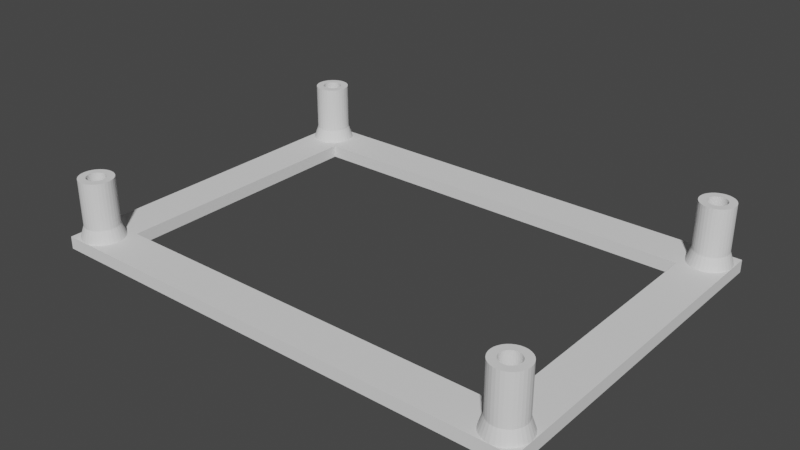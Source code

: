 # Source: BatteryBracketTest.blend  (saved by Blender 2.90.8; exported with 4.5.12 LTS)
import bpy
from mathutils import Matrix  # noqa: F401  (used for matrix-valued properties, if any)

bpy.ops.wm.read_factory_settings(use_empty=True)
scene = bpy.context.scene
scene.name = 'Scene'

# ---- collections
col_collection = bpy.data.collections.new('Collection'); scene.collection.children.link(col_collection)

# ---- world
world_world = bpy.data.worlds.new('World'); scene.world = world_world
world_world.use_nodes = True; world_world.node_tree.nodes.clear()
_N = world_world.node_tree.nodes; _L = world_world.node_tree.links
n0 = _N.new('ShaderNodeOutputWorld'); n0.name = 'World Output'; n0.location = (300, 300)
n1 = _N.new('ShaderNodeBackground'); n1.name = 'Background'; n1.location = (10, 300)
n1.inputs[0].default_value = (0.05088, 0.05088, 0.05088, 1.0)
_L.new(n1.outputs[0], n0.inputs[0])
n0.is_active_output = True
world_world.color = (0.05088, 0.05088, 0.05088)
world_world.use_sun_shadow = False
world_world.sun_shadow_jitter_overblur = 0.0

# ---- meshes
me_circle = bpy.data.meshes.new('Circle')
me_circle.from_pydata([(0.0, 0.15, 0.0), (-0.02926, 0.1471, 0.0), (-0.0574, 0.1386, 0.0), (-0.08334, 0.1247, 0.0), (-0.1061, 0.1061, 0.0), (-0.1247, 0.08334, 0.0), (-0.1386, 0.0574, 0.0), (-0.1471, 0.02926, 0.0), (-0.15, 1.132e-08, 0.0), (-0.1471, -0.02926, 0.0), (-0.1386, -0.0574, 0.0), (-0.1247, -0.08334, 0.0), (-0.1061, -0.1061, 0.0), (-0.08334, -0.1247, 0.0), (-0.0574, -0.1386, 0.0), (-0.02926, -0.1471, 0.0), (4.888e-08, -0.15, 0.0), (0.02926, -0.1471, 0.0), (0.0574, -0.1386, 0.0), (0.08334, -0.1247, 0.0), (0.1061, -0.1061, 0.0), (0.1247, -0.08334, 0.0), (0.1386, -0.0574, 0.0), (0.1471, -0.02926, 0.0), (0.15, 1.448e-07, 0.0), (0.1471, 0.02926, 0.0), (0.1386, 0.0574, 0.0), (0.1247, 0.08334, 0.0), (0.1061, 0.1061, 0.0), (0.08334, 0.1247, 0.0), (0.0574, 0.1386, 0.0), (0.02926, 0.1471, 0.0), (1.585e-08, 0.3375, 0.0), (-0.06584, 0.331, 0.0), (-0.1292, 0.3118, 0.0), (-0.1875, 0.2806, 0.0), (-0.2386, 0.2386, 0.0), (-0.2806, 0.1875, 0.0), (-0.3118, 0.1292, 0.0), (-0.331, 0.06584, 0.0), (-0.3375, -3.261e-08, 0.0), (-0.331, -0.06584, 0.0), (-0.3118, -0.1292, 0.0), (-0.2806, -0.1875, 0.0), (-0.2386, -0.2386, 0.0), (-0.1875, -0.2806, 0.0), (-0.1292, -0.3118, 0.0), (-0.06584, -0.331, 0.0), (1.258e-07, -0.3375, 0.0), (0.06584, -0.331, 0.0), (0.1292, -0.3118, 0.0), (0.1875, -0.2806, 0.0), (0.2386, -0.2386, 0.0), (0.2806, -0.1875, 0.0), (0.3118, -0.1292, 0.0), (0.331, -0.06584, 0.0), (0.3375, 2.678e-07, 0.0), (0.331, 0.06584, 0.0), (0.3118, 0.1292, 0.0), (0.2806, 0.1875, 0.0), (0.2386, 0.2386, 0.0), (0.1875, 0.2806, 0.0), (0.1292, 0.3118, 0.0), (0.06584, 0.331, 0.0), (-0.02926, 0.1471, 0.2), (0.0, 0.15, 0.2), (-0.0574, 0.1386, 0.2), (-0.08334, 0.1247, 0.2), (-0.1061, 0.1061, 0.2), (-0.1247, 0.08334, 0.2), (-0.1386, 0.0574, 0.2), (-0.1471, 0.02926, 0.2), (-0.15, 1.132e-08, 0.2), (-0.1471, -0.02926, 0.2), (-0.1386, -0.0574, 0.2), (-0.1247, -0.08334, 0.2), (-0.1061, -0.1061, 0.2), (-0.08334, -0.1247, 0.2), (-0.0574, -0.1386, 0.2), (-0.02926, -0.1471, 0.2), (4.888e-08, -0.15, 0.2), (0.02926, -0.1471, 0.2), (0.0574, -0.1386, 0.2), (0.08334, -0.1247, 0.2), (0.1061, -0.1061, 0.2), (0.1247, -0.08334, 0.2), (0.1386, -0.0574, 0.2), (0.1471, -0.02926, 0.2), (0.15, 1.448e-07, 0.2), (0.1471, 0.02926, 0.2), (0.1386, 0.0574, 0.2), (0.1247, 0.08334, 0.2), (0.1061, 0.1061, 0.2), (0.08334, 0.1247, 0.2), (0.0574, 0.1386, 0.2), (0.02926, 0.1471, 0.2), (-0.05267, 0.2648, 0.2), (9.767e-09, 0.27, 0.2), (-0.1033, 0.2494, 0.2), (-0.15, 0.2245, 0.2), (-0.1909, 0.1909, 0.2), (-0.2245, 0.15, 0.2), (-0.2494, 0.1033, 0.2), (-0.2648, 0.05267, 0.2), (-0.27, -1.594e-08, 0.2), (-0.2648, -0.05267, 0.2), (-0.2494, -0.1033, 0.2), (-0.2245, -0.15, 0.2), (-0.1909, -0.1909, 0.2), (-0.15, -0.2245, 0.2), (-0.1033, -0.2494, 0.2), (-0.05267, -0.2648, 0.2), (9.774e-08, -0.27, 0.2), (0.05267, -0.2648, 0.2), (0.1033, -0.2494, 0.2), (0.15, -0.2245, 0.2), (0.1909, -0.1909, 0.2), (0.2245, -0.15, 0.2), (0.2494, -0.1033, 0.2), (0.2648, -0.05267, 0.2), (0.27, 2.244e-07, 0.2), (0.2648, 0.05267, 0.2), (0.2494, 0.1033, 0.2), (0.2245, 0.15, 0.2), (0.1909, 0.1909, 0.2), (0.15, 0.2245, 0.2), (0.1033, 0.2494, 0.2), (0.05267, 0.2648, 0.2), (-0.02926, 0.1471, 0.95), (0.0, 0.15, 0.95), (-0.0574, 0.1386, 0.95), (-0.08334, 0.1247, 0.95), (-0.1061, 0.1061, 0.95), (-0.1247, 0.08334, 0.95), (-0.1386, 0.0574, 0.95), (-0.1471, 0.02926, 0.95), (-0.15, 1.132e-08, 0.95), (-0.1471, -0.02926, 0.95), (-0.1386, -0.0574, 0.95), (-0.1247, -0.08334, 0.95), (-0.1061, -0.1061, 0.95), (-0.08334, -0.1247, 0.95), (-0.0574, -0.1386, 0.95), (-0.02926, -0.1471, 0.95), (4.888e-08, -0.15, 0.95), (0.02926, -0.1471, 0.95), (0.0574, -0.1386, 0.95), (0.08334, -0.1247, 0.95), (0.1061, -0.1061, 0.95), (0.1247, -0.08334, 0.95), (0.1386, -0.0574, 0.95), (0.1471, -0.02926, 0.95), (0.15, 1.448e-07, 0.95), (0.1471, 0.02926, 0.95), (0.1386, 0.0574, 0.95), (0.1247, 0.08334, 0.95), (0.1061, 0.1061, 0.95), (0.08334, 0.1247, 0.95), (0.0574, 0.1386, 0.95), (0.02926, 0.1471, 0.95), (-0.05267, 0.2648, 0.95), (9.767e-09, 0.27, 0.95), (-0.1033, 0.2494, 0.95), (-0.15, 0.2245, 0.95), (-0.1909, 0.1909, 0.95), (-0.2245, 0.15, 0.95), (-0.2494, 0.1033, 0.95), (-0.2648, 0.05267, 0.95), (-0.27, -1.594e-08, 0.95), (-0.2648, -0.05267, 0.95), (-0.2494, -0.1033, 0.95), (-0.2245, -0.15, 0.95), (-0.1909, -0.1909, 0.95), (-0.15, -0.2245, 0.95), (-0.1033, -0.2494, 0.95), (-0.05267, -0.2648, 0.95), (9.774e-08, -0.27, 0.95), (0.05267, -0.2648, 0.95), (0.1033, -0.2494, 0.95), (0.15, -0.2245, 0.95), (0.1909, -0.1909, 0.95), (0.2245, -0.15, 0.95), (0.2494, -0.1033, 0.95), (0.2648, -0.05267, 0.95), (0.27, 2.244e-07, 0.95), (0.2648, 0.05267, 0.95), (0.2494, 0.1033, 0.95), (0.2245, 0.15, 0.95), (0.1909, 0.1909, 0.95), (0.15, 0.2245, 0.95), (0.1033, 0.2494, 0.95), (0.05267, 0.2648, 0.95), (7.25, 0.15, 0.0), (7.221, 0.1471, 0.0), (7.193, 0.1386, 0.0), (7.167, 0.1247, 0.0), (7.144, 0.1061, 0.0), (7.125, 0.08334, 0.0), (7.111, 0.0574, 0.0), (7.103, 0.02926, 0.0), (7.1, 1.132e-08, 0.0), (7.103, -0.02926, 0.0), (7.111, -0.0574, 0.0), (7.125, -0.08334, 0.0), (7.144, -0.1061, 0.0), (7.167, -0.1247, 0.0), (7.193, -0.1386, 0.0), (7.221, -0.1471, 0.0), (7.25, -0.15, 0.0), (7.279, -0.1471, 0.0), (7.307, -0.1386, 0.0), (7.333, -0.1247, 0.0), (7.356, -0.1061, 0.0), (7.375, -0.08334, 0.0), (7.389, -0.0574, 0.0), (7.397, -0.02926, 0.0), (7.4, 1.448e-07, 0.0), (7.397, 0.02926, 0.0), (7.389, 0.0574, 0.0), (7.375, 0.08334, 0.0), (7.356, 0.1061, 0.0), (7.333, 0.1247, 0.0), (7.307, 0.1386, 0.0), (7.279, 0.1471, 0.0), (7.25, 0.3375, 0.0), (7.184, 0.331, 0.0), (7.121, 0.3118, 0.0), (7.062, 0.2806, 0.0), (7.011, 0.2386, 0.0), (6.969, 0.1875, 0.0), (6.938, 0.1292, 0.0), (6.919, 0.06584, 0.0), (6.912, -3.261e-08, 0.0), (6.919, -0.06584, 0.0), (6.938, -0.1292, 0.0), (6.969, -0.1875, 0.0), (7.011, -0.2386, 0.0), (7.062, -0.2806, 0.0), (7.121, -0.3118, 0.0), (7.184, -0.331, 0.0), (7.25, -0.3375, 0.0), (7.316, -0.331, 0.0), (7.379, -0.3118, 0.0), (7.438, -0.2806, 0.0), (7.489, -0.2386, 0.0), (7.531, -0.1875, 0.0), (7.562, -0.1292, 0.0), (7.581, -0.06584, 0.0), (7.588, 2.678e-07, 0.0), (7.581, 0.06584, 0.0), (7.562, 0.1292, 0.0), (7.531, 0.1875, 0.0), (7.489, 0.2386, 0.0), (7.438, 0.2806, 0.0), (7.379, 0.3118, 0.0), (7.316, 0.331, 0.0), (7.221, 0.1471, 0.2), (7.25, 0.15, 0.2), (7.193, 0.1386, 0.2), (7.167, 0.1247, 0.2), (7.144, 0.1061, 0.2), (7.125, 0.08334, 0.2), (7.111, 0.0574, 0.2), (7.103, 0.02926, 0.2), (7.1, 1.132e-08, 0.2), (7.103, -0.02926, 0.2), (7.111, -0.0574, 0.2), (7.125, -0.08334, 0.2), (7.144, -0.1061, 0.2), (7.167, -0.1247, 0.2), (7.193, -0.1386, 0.2), (7.221, -0.1471, 0.2), (7.25, -0.15, 0.2), (7.279, -0.1471, 0.2), (7.307, -0.1386, 0.2), (7.333, -0.1247, 0.2), (7.356, -0.1061, 0.2), (7.375, -0.08334, 0.2), (7.389, -0.0574, 0.2), (7.397, -0.02926, 0.2), (7.4, 1.448e-07, 0.2), (7.397, 0.02926, 0.2), (7.389, 0.0574, 0.2), (7.375, 0.08334, 0.2), (7.356, 0.1061, 0.2), (7.333, 0.1247, 0.2), (7.307, 0.1386, 0.2), (7.279, 0.1471, 0.2), (7.197, 0.2648, 0.2), (7.25, 0.27, 0.2), (7.147, 0.2494, 0.2), (7.1, 0.2245, 0.2), (7.059, 0.1909, 0.2), (7.026, 0.15, 0.2), (7.001, 0.1033, 0.2), (6.985, 0.05267, 0.2), (6.98, -1.594e-08, 0.2), (6.985, -0.05267, 0.2), (7.001, -0.1033, 0.2), (7.026, -0.15, 0.2), (7.059, -0.1909, 0.2), (7.1, -0.2245, 0.2), (7.147, -0.2494, 0.2), (7.197, -0.2648, 0.2), (7.25, -0.27, 0.2), (7.303, -0.2648, 0.2), (7.353, -0.2494, 0.2), (7.4, -0.2245, 0.2), (7.441, -0.1909, 0.2), (7.474, -0.15, 0.2), (7.499, -0.1033, 0.2), (7.515, -0.05267, 0.2), (7.52, 2.244e-07, 0.2), (7.515, 0.05267, 0.2), (7.499, 0.1033, 0.2), (7.474, 0.15, 0.2), (7.441, 0.1909, 0.2), (7.4, 0.2245, 0.2), (7.353, 0.2494, 0.2), (7.303, 0.2648, 0.2), (7.221, 0.1471, 0.95), (7.25, 0.15, 0.95), (7.193, 0.1386, 0.95), (7.167, 0.1247, 0.95), (7.144, 0.1061, 0.95), (7.125, 0.08334, 0.95), (7.111, 0.0574, 0.95), (7.103, 0.02926, 0.95), (7.1, 1.132e-08, 0.95), (7.103, -0.02926, 0.95), (7.111, -0.0574, 0.95), (7.125, -0.08334, 0.95), (7.144, -0.1061, 0.95), (7.167, -0.1247, 0.95), (7.193, -0.1386, 0.95), (7.221, -0.1471, 0.95), (7.25, -0.15, 0.95), (7.279, -0.1471, 0.95), (7.307, -0.1386, 0.95), (7.333, -0.1247, 0.95), (7.356, -0.1061, 0.95), (7.375, -0.08334, 0.95), (7.389, -0.0574, 0.95), (7.397, -0.02926, 0.95), (7.4, 1.448e-07, 0.95), (7.397, 0.02926, 0.95), (7.389, 0.0574, 0.95), (7.375, 0.08334, 0.95), (7.356, 0.1061, 0.95), (7.333, 0.1247, 0.95), (7.307, 0.1386, 0.95), (7.279, 0.1471, 0.95), (7.197, 0.2648, 0.95), (7.25, 0.27, 0.95), (7.147, 0.2494, 0.95), (7.1, 0.2245, 0.95), (7.059, 0.1909, 0.95), (7.026, 0.15, 0.95), (7.001, 0.1033, 0.95), (6.985, 0.05267, 0.95), (6.98, -1.594e-08, 0.95), (6.985, -0.05267, 0.95), (7.001, -0.1033, 0.95), (7.026, -0.15, 0.95), (7.059, -0.1909, 0.95), (7.1, -0.2245, 0.95), (7.147, -0.2494, 0.95), (7.197, -0.2648, 0.95), (7.25, -0.27, 0.95), (7.303, -0.2648, 0.95), (7.353, -0.2494, 0.95), (7.4, -0.2245, 0.95), (7.441, -0.1909, 0.95), (7.474, -0.15, 0.95), (7.499, -0.1033, 0.95), (7.515, -0.05267, 0.95), (7.52, 2.244e-07, 0.95), (7.515, 0.05267, 0.95), (7.499, 0.1033, 0.95), (7.474, 0.15, 0.95), (7.441, 0.1909, 0.95), (7.4, 0.2245, 0.95), (7.353, 0.2494, 0.95), (7.303, 0.2648, 0.95), (0.0, -4.85, 0.0), (-0.02926, -4.853, 0.0), (-0.0574, -4.861, 0.0), (-0.08334, -4.875, 0.0), (-0.1061, -4.894, 0.0), (-0.1247, -4.917, 0.0), (-0.1386, -4.943, 0.0), (-0.1471, -4.971, 0.0), (-0.15, -5.0, 0.0), (-0.1471, -5.029, 0.0), (-0.1386, -5.057, 0.0), (-0.1247, -5.083, 0.0), (-0.1061, -5.106, 0.0), (-0.08334, -5.125, 0.0), (-0.0574, -5.139, 0.0), (-0.02926, -5.147, 0.0), (4.888e-08, -5.15, 0.0), (0.02926, -5.147, 0.0), (0.0574, -5.139, 0.0), (0.08334, -5.125, 0.0), (0.1061, -5.106, 0.0), (0.1247, -5.083, 0.0), (0.1386, -5.057, 0.0), (0.1471, -5.029, 0.0), (0.15, -5.0, 0.0), (0.1471, -4.971, 0.0), (0.1386, -4.943, 0.0), (0.1247, -4.917, 0.0), (0.1061, -4.894, 0.0), (0.08334, -4.875, 0.0), (0.0574, -4.861, 0.0), (0.02926, -4.853, 0.0), (1.585e-08, -4.662, 0.0), (-0.06584, -4.669, 0.0), (-0.1292, -4.688, 0.0), (-0.1875, -4.719, 0.0), (-0.2386, -4.761, 0.0), (-0.2806, -4.812, 0.0), (-0.3118, -4.871, 0.0), (-0.331, -4.934, 0.0), (-0.3375, -5.0, 0.0), (-0.331, -5.066, 0.0), (-0.3118, -5.129, 0.0), (-0.2806, -5.188, 0.0), (-0.2386, -5.239, 0.0), (-0.1875, -5.281, 0.0), (-0.1292, -5.312, 0.0), (-0.06584, -5.331, 0.0), (1.258e-07, -5.338, 0.0), (0.06584, -5.331, 0.0), (0.1292, -5.312, 0.0), (0.1875, -5.281, 0.0), (0.2386, -5.239, 0.0), (0.2806, -5.188, 0.0), (0.3118, -5.129, 0.0), (0.331, -5.066, 0.0), (0.3375, -5.0, 0.0), (0.331, -4.934, 0.0), (0.3118, -4.871, 0.0), (0.2806, -4.812, 0.0), (0.2386, -4.761, 0.0), (0.1875, -4.719, 0.0), (0.1292, -4.688, 0.0), (0.06584, -4.669, 0.0), (-0.02926, -4.853, 0.2), (0.0, -4.85, 0.2), (-0.0574, -4.861, 0.2), (-0.08334, -4.875, 0.2), (-0.1061, -4.894, 0.2), (-0.1247, -4.917, 0.2), (-0.1386, -4.943, 0.2), (-0.1471, -4.971, 0.2), (-0.15, -5.0, 0.2), (-0.1471, -5.029, 0.2), (-0.1386, -5.057, 0.2), (-0.1247, -5.083, 0.2), (-0.1061, -5.106, 0.2), (-0.08334, -5.125, 0.2), (-0.0574, -5.139, 0.2), (-0.02926, -5.147, 0.2), (4.888e-08, -5.15, 0.2), (0.02926, -5.147, 0.2), (0.0574, -5.139, 0.2), (0.08334, -5.125, 0.2), (0.1061, -5.106, 0.2), (0.1247, -5.083, 0.2), (0.1386, -5.057, 0.2), (0.1471, -5.029, 0.2), (0.15, -5.0, 0.2), (0.1471, -4.971, 0.2), (0.1386, -4.943, 0.2), (0.1247, -4.917, 0.2), (0.1061, -4.894, 0.2), (0.08334, -4.875, 0.2), (0.0574, -4.861, 0.2), (0.02926, -4.853, 0.2), (-0.05267, -4.735, 0.2), (9.767e-09, -4.73, 0.2), (-0.1033, -4.751, 0.2), (-0.15, -4.776, 0.2), (-0.1909, -4.809, 0.2), (-0.2245, -4.85, 0.2), (-0.2494, -4.897, 0.2), (-0.2648, -4.947, 0.2), (-0.27, -5.0, 0.2), (-0.2648, -5.053, 0.2), (-0.2494, -5.103, 0.2), (-0.2245, -5.15, 0.2), (-0.1909, -5.191, 0.2), (-0.15, -5.224, 0.2), (-0.1033, -5.249, 0.2), (-0.05267, -5.265, 0.2), (9.774e-08, -5.27, 0.2), (0.05267, -5.265, 0.2), (0.1033, -5.249, 0.2), (0.15, -5.224, 0.2), (0.1909, -5.191, 0.2), (0.2245, -5.15, 0.2), (0.2494, -5.103, 0.2), (0.2648, -5.053, 0.2), (0.27, -5.0, 0.2), (0.2648, -4.947, 0.2), (0.2494, -4.897, 0.2), (0.2245, -4.85, 0.2), (0.1909, -4.809, 0.2), (0.15, -4.776, 0.2), (0.1033, -4.751, 0.2), (0.05267, -4.735, 0.2), (-0.02926, -4.853, 0.95), (0.0, -4.85, 0.95), (-0.0574, -4.861, 0.95), (-0.08334, -4.875, 0.95), (-0.1061, -4.894, 0.95), (-0.1247, -4.917, 0.95), (-0.1386, -4.943, 0.95), (-0.1471, -4.971, 0.95), (-0.15, -5.0, 0.95), (-0.1471, -5.029, 0.95), (-0.1386, -5.057, 0.95), (-0.1247, -5.083, 0.95), (-0.1061, -5.106, 0.95), (-0.08334, -5.125, 0.95), (-0.0574, -5.139, 0.95), (-0.02926, -5.147, 0.95), (4.888e-08, -5.15, 0.95), (0.02926, -5.147, 0.95), (0.0574, -5.139, 0.95), (0.08334, -5.125, 0.95), (0.1061, -5.106, 0.95), (0.1247, -5.083, 0.95), (0.1386, -5.057, 0.95), (0.1471, -5.029, 0.95), (0.15, -5.0, 0.95), (0.1471, -4.971, 0.95), (0.1386, -4.943, 0.95), (0.1247, -4.917, 0.95), (0.1061, -4.894, 0.95), (0.08334, -4.875, 0.95), (0.0574, -4.861, 0.95), (0.02926, -4.853, 0.95), (-0.05267, -4.735, 0.95), (9.767e-09, -4.73, 0.95), (-0.1033, -4.751, 0.95), (-0.15, -4.776, 0.95), (-0.1909, -4.809, 0.95), (-0.2245, -4.85, 0.95), (-0.2494, -4.897, 0.95), (-0.2648, -4.947, 0.95), (-0.27, -5.0, 0.95), (-0.2648, -5.053, 0.95), (-0.2494, -5.103, 0.95), (-0.2245, -5.15, 0.95), (-0.1909, -5.191, 0.95), (-0.15, -5.224, 0.95), (-0.1033, -5.249, 0.95), (-0.05267, -5.265, 0.95), (9.774e-08, -5.27, 0.95), (0.05267, -5.265, 0.95), (0.1033, -5.249, 0.95), (0.15, -5.224, 0.95), (0.1909, -5.191, 0.95), (0.2245, -5.15, 0.95), (0.2494, -5.103, 0.95), (0.2648, -5.053, 0.95), (0.27, -5.0, 0.95), (0.2648, -4.947, 0.95), (0.2494, -4.897, 0.95), (0.2245, -4.85, 0.95), (0.1909, -4.809, 0.95), (0.15, -4.776, 0.95), (0.1033, -4.751, 0.95), (0.05267, -4.735, 0.95), (7.25, -4.85, 0.0), (7.221, -4.853, 0.0), (7.193, -4.861, 0.0), (7.167, -4.875, 0.0), (7.144, -4.894, 0.0), (7.125, -4.917, 0.0), (7.111, -4.943, 0.0), (7.103, -4.971, 0.0), (7.1, -5.0, 0.0), (7.103, -5.029, 0.0), (7.111, -5.057, 0.0), (7.125, -5.083, 0.0), (7.144, -5.106, 0.0), (7.167, -5.125, 0.0), (7.193, -5.139, 0.0), (7.221, -5.147, 0.0), (7.25, -5.15, 0.0), (7.279, -5.147, 0.0), (7.307, -5.139, 0.0), (7.333, -5.125, 0.0), (7.356, -5.106, 0.0), (7.375, -5.083, 0.0), (7.389, -5.057, 0.0), (7.397, -5.029, 0.0), (7.4, -5.0, 0.0), (7.397, -4.971, 0.0), (7.389, -4.943, 0.0), (7.375, -4.917, 0.0), (7.356, -4.894, 0.0), (7.333, -4.875, 0.0), (7.307, -4.861, 0.0), (7.279, -4.853, 0.0), (7.25, -4.662, 0.0), (7.184, -4.669, 0.0), (7.121, -4.688, 0.0), (7.062, -4.719, 0.0), (7.011, -4.761, 0.0), (6.969, -4.812, 0.0), (6.938, -4.871, 0.0), (6.919, -4.934, 0.0), (6.912, -5.0, 0.0), (6.919, -5.066, 0.0), (6.938, -5.129, 0.0), (6.969, -5.188, 0.0), (7.011, -5.239, 0.0), (7.062, -5.281, 0.0), (7.121, -5.312, 0.0), (7.184, -5.331, 0.0), (7.25, -5.338, 0.0), (7.316, -5.331, 0.0), (7.379, -5.312, 0.0), (7.438, -5.281, 0.0), (7.489, -5.239, 0.0), (7.531, -5.188, 0.0), (7.562, -5.129, 0.0), (7.581, -5.066, 0.0), (7.588, -5.0, 0.0), (7.581, -4.934, 0.0), (7.562, -4.871, 0.0), (7.531, -4.812, 0.0), (7.489, -4.761, 0.0), (7.438, -4.719, 0.0), (7.379, -4.688, 0.0), (7.316, -4.669, 0.0), (7.221, -4.853, 0.2), (7.25, -4.85, 0.2), (7.193, -4.861, 0.2), (7.167, -4.875, 0.2), (7.144, -4.894, 0.2), (7.125, -4.917, 0.2), (7.111, -4.943, 0.2), (7.103, -4.971, 0.2), (7.1, -5.0, 0.2), (7.103, -5.029, 0.2), (7.111, -5.057, 0.2), (7.125, -5.083, 0.2), (7.144, -5.106, 0.2), (7.167, -5.125, 0.2), (7.193, -5.139, 0.2), (7.221, -5.147, 0.2), (7.25, -5.15, 0.2), (7.279, -5.147, 0.2), (7.307, -5.139, 0.2), (7.333, -5.125, 0.2), (7.356, -5.106, 0.2), (7.375, -5.083, 0.2), (7.389, -5.057, 0.2), (7.397, -5.029, 0.2), (7.4, -5.0, 0.2), (7.397, -4.971, 0.2), (7.389, -4.943, 0.2), (7.375, -4.917, 0.2), (7.356, -4.894, 0.2), (7.333, -4.875, 0.2), (7.307, -4.861, 0.2), (7.279, -4.853, 0.2), (7.197, -4.735, 0.2), (7.25, -4.73, 0.2), (7.147, -4.751, 0.2), (7.1, -4.776, 0.2), (7.059, -4.809, 0.2), (7.026, -4.85, 0.2), (7.001, -4.897, 0.2), (6.985, -4.947, 0.2), (6.98, -5.0, 0.2), (6.985, -5.053, 0.2), (7.001, -5.103, 0.2), (7.026, -5.15, 0.2), (7.059, -5.191, 0.2), (7.1, -5.224, 0.2), (7.147, -5.249, 0.2), (7.197, -5.265, 0.2), (7.25, -5.27, 0.2), (7.303, -5.265, 0.2), (7.353, -5.249, 0.2), (7.4, -5.224, 0.2), (7.441, -5.191, 0.2), (7.474, -5.15, 0.2), (7.499, -5.103, 0.2), (7.515, -5.053, 0.2), (7.52, -5.0, 0.2), (7.515, -4.947, 0.2), (7.499, -4.897, 0.2), (7.474, -4.85, 0.2), (7.441, -4.809, 0.2), (7.4, -4.776, 0.2), (7.353, -4.751, 0.2), (7.303, -4.735, 0.2), (7.221, -4.853, 0.95), (7.25, -4.85, 0.95), (7.193, -4.861, 0.95), (7.167, -4.875, 0.95), (7.144, -4.894, 0.95), (7.125, -4.917, 0.95), (7.111, -4.943, 0.95), (7.103, -4.971, 0.95), (7.1, -5.0, 0.95), (7.103, -5.029, 0.95), (7.111, -5.057, 0.95), (7.125, -5.083, 0.95), (7.144, -5.106, 0.95), (7.167, -5.125, 0.95), (7.193, -5.139, 0.95), (7.221, -5.147, 0.95), (7.25, -5.15, 0.95), (7.279, -5.147, 0.95), (7.307, -5.139, 0.95), (7.333, -5.125, 0.95), (7.356, -5.106, 0.95), (7.375, -5.083, 0.95), (7.389, -5.057, 0.95), (7.397, -5.029, 0.95), (7.4, -5.0, 0.95), (7.397, -4.971, 0.95), (7.389, -4.943, 0.95), (7.375, -4.917, 0.95), (7.356, -4.894, 0.95), (7.333, -4.875, 0.95), (7.307, -4.861, 0.95), (7.279, -4.853, 0.95), (7.197, -4.735, 0.95), (7.25, -4.73, 0.95), (7.147, -4.751, 0.95), (7.1, -4.776, 0.95), (7.059, -4.809, 0.95), (7.026, -4.85, 0.95), (7.001, -4.897, 0.95), (6.985, -4.947, 0.95), (6.98, -5.0, 0.95), (6.985, -5.053, 0.95), (7.001, -5.103, 0.95), (7.026, -5.15, 0.95), (7.059, -5.191, 0.95), (7.1, -5.224, 0.95), (7.147, -5.249, 0.95), (7.197, -5.265, 0.95), (7.25, -5.27, 0.95), (7.303, -5.265, 0.95), (7.353, -5.249, 0.95), (7.4, -5.224, 0.95), (7.441, -5.191, 0.95), (7.474, -5.15, 0.95), (7.499, -5.103, 0.95), (7.515, -5.053, 0.95), (7.52, -5.0, 0.95), (7.515, -4.947, 0.95), (7.499, -4.897, 0.95), (7.474, -4.85, 0.95), (7.441, -4.809, 0.95), (7.4, -4.776, 0.95), (7.353, -4.751, 0.95), (7.303, -4.735, 0.95), (-0.3375, -0.3375, 0.0), (0.3375, -0.3375, 0.0), (-0.3375, 0.3375, 0.0), (0.3375, 0.3375, 0.0), (6.912, -0.3375, 0.0), (6.912, 0.3375, 0.0), (7.588, -0.3375, 0.0), (7.588, 0.3375, 0.0), (-0.3375, -4.662, 0.0), (0.3375, -4.662, 0.0), (6.912, -4.662, 0.0), (7.588, -4.662, 0.0), (-0.3375, -5.338, 0.0), (0.3375, -5.338, 0.0), (6.912, -5.338, 0.0), (7.588, -5.338, 0.0), (-0.3375, -0.3375, -0.2), (0.3375, -0.3375, -0.2), (-0.3375, 0.3375, -0.2), (0.3375, 0.3375, -0.2), (6.912, -0.3375, -0.2), (6.912, 0.3375, -0.2), (7.588, -0.3375, -0.2), (7.588, 0.3375, -0.2), (-0.3375, -4.662, -0.2), (0.3375, -4.662, -0.2), (6.912, -4.662, -0.2), (7.588, -4.662, -0.2), (-0.3375, -5.338, -0.2), (0.3375, -5.338, -0.2), (6.912, -5.338, -0.2), (7.588, -5.338, -0.2)], [], [(25, 57, 58, 26), (12, 44, 45, 13), (26, 58, 59, 27), (13, 45, 46, 14), (0, 32, 33, 1), (27, 59, 60, 28), (14, 46, 47, 15), (1, 33, 34, 2), (28, 60, 61, 29), (15, 47, 48, 16), (2, 34, 35, 3), (29, 61, 62, 30), (16, 48, 49, 17), (3, 35, 36, 4), (30, 62, 63, 31), (17, 49, 50, 18), (4, 36, 37, 5), (31, 63, 32, 0), (18, 50, 51, 19), (5, 37, 38, 6), (19, 51, 52, 20), (6, 38, 39, 7), (20, 52, 53, 21), (7, 39, 40, 8), (21, 53, 54, 22), (8, 40, 41, 9), (22, 54, 55, 23), (9, 41, 42, 10), (23, 55, 56, 24), (10, 42, 43, 11), (24, 56, 57, 25), (11, 43, 44, 12), (119, 118, 182, 183), (64, 66, 130, 128), (91, 92, 156, 155), (118, 117, 181, 182), (65, 64, 128, 129), (90, 91, 155, 154), (117, 116, 180, 181), (89, 90, 154, 153), (116, 115, 179, 180), (88, 89, 153, 152), (115, 114, 178, 179), (87, 88, 152, 151), (114, 113, 177, 178), (86, 87, 151, 150), (113, 112, 176, 177), (85, 86, 150, 149), (112, 111, 175, 176), (84, 85, 149, 148), (111, 110, 174, 175), (83, 84, 148, 147), (110, 109, 173, 174), (82, 83, 147, 146), (109, 108, 172, 173), (81, 82, 146, 145), (108, 107, 171, 172), (80, 81, 145, 144), (107, 106, 170, 171), (79, 80, 144, 143), (106, 105, 169, 170), (78, 79, 143, 142), (105, 104, 168, 169), (77, 78, 142, 141), (58, 57, 121, 122), (31, 0, 65, 95), (5, 6, 70, 69), (59, 58, 122, 123), (33, 32, 97, 96), (6, 7, 71, 70), (60, 59, 123, 124), (34, 33, 96, 98), (7, 8, 72, 71), (61, 60, 124, 125), (35, 34, 98, 99), (8, 9, 73, 72), (62, 61, 125, 126), (36, 35, 99, 100), (9, 10, 74, 73), (63, 62, 126, 127), (37, 36, 100, 101), (10, 11, 75, 74), (32, 63, 127, 97), (38, 37, 101, 102), (11, 12, 76, 75), (39, 38, 102, 103), (12, 13, 77, 76), (40, 39, 103, 104), (13, 14, 78, 77), (41, 40, 104, 105), (14, 15, 79, 78), (42, 41, 105, 106), (15, 16, 80, 79), (43, 42, 106, 107), (16, 17, 81, 80), (44, 43, 107, 108), (17, 18, 82, 81), (45, 44, 108, 109), (18, 19, 83, 82), (46, 45, 109, 110), (19, 20, 84, 83), (47, 46, 110, 111), (20, 21, 85, 84), (48, 47, 111, 112), (21, 22, 86, 85), (49, 48, 112, 113), (22, 23, 87, 86), (50, 49, 113, 114), (23, 24, 88, 87), (51, 50, 114, 115), (24, 25, 89, 88), (52, 51, 115, 116), (25, 26, 90, 89), (53, 52, 116, 117), (26, 27, 91, 90), (0, 1, 64, 65), (54, 53, 117, 118), (27, 28, 92, 91), (1, 2, 66, 64), (55, 54, 118, 119), (28, 29, 93, 92), (2, 3, 67, 66), (56, 55, 119, 120), (29, 30, 94, 93), (3, 4, 68, 67), (57, 56, 120, 121), (30, 31, 95, 94), (4, 5, 69, 68), (153, 154, 186, 185), (140, 141, 173, 172), (154, 155, 187, 186), (141, 142, 174, 173), (129, 128, 160, 161), (155, 156, 188, 187), (142, 143, 175, 174), (128, 130, 162, 160), (156, 157, 189, 188), (143, 144, 176, 175), (130, 131, 163, 162), (157, 158, 190, 189), (144, 145, 177, 176), (131, 132, 164, 163), (158, 159, 191, 190), (145, 146, 178, 177), (132, 133, 165, 164), (159, 129, 161, 191), (146, 147, 179, 178), (133, 134, 166, 165), (147, 148, 180, 179), (134, 135, 167, 166), (148, 149, 181, 180), (135, 136, 168, 167), (149, 150, 182, 181), (136, 137, 169, 168), (150, 151, 183, 182), (137, 138, 170, 169), (151, 152, 184, 183), (138, 139, 171, 170), (152, 153, 185, 184), (139, 140, 172, 171), (92, 93, 157, 156), (66, 67, 131, 130), (120, 119, 183, 184), (93, 94, 158, 157), (67, 68, 132, 131), (121, 120, 184, 185), (94, 95, 159, 158), (68, 69, 133, 132), (122, 121, 185, 186), (95, 65, 129, 159), (69, 70, 134, 133), (123, 122, 186, 187), (96, 97, 161, 160), (70, 71, 135, 134), (124, 123, 187, 188), (98, 96, 160, 162), (71, 72, 136, 135), (125, 124, 188, 189), (99, 98, 162, 163), (72, 73, 137, 136), (126, 125, 189, 190), (100, 99, 163, 164), (73, 74, 138, 137), (127, 126, 190, 191), (101, 100, 164, 165), (74, 75, 139, 138), (97, 127, 191, 161), (102, 101, 165, 166), (75, 76, 140, 139), (103, 102, 166, 167), (76, 77, 141, 140), (104, 103, 167, 168), (217, 249, 250, 218), (204, 236, 237, 205), (218, 250, 251, 219), (205, 237, 238, 206), (192, 224, 225, 193), (219, 251, 252, 220), (206, 238, 239, 207), (193, 225, 226, 194), (220, 252, 253, 221), (207, 239, 240, 208), (194, 226, 227, 195), (221, 253, 254, 222), (208, 240, 241, 209), (195, 227, 228, 196), (222, 254, 255, 223), (209, 241, 242, 210), (196, 228, 229, 197), (223, 255, 224, 192), (210, 242, 243, 211), (197, 229, 230, 198), (211, 243, 244, 212), (198, 230, 231, 199), (212, 244, 245, 213), (199, 231, 232, 200), (213, 245, 246, 214), (200, 232, 233, 201), (214, 246, 247, 215), (201, 233, 234, 202), (215, 247, 248, 216), (202, 234, 235, 203), (216, 248, 249, 217), (203, 235, 236, 204), (311, 310, 374, 375), (256, 258, 322, 320), (283, 284, 348, 347), (310, 309, 373, 374), (257, 256, 320, 321), (282, 283, 347, 346), (309, 308, 372, 373), (281, 282, 346, 345), (308, 307, 371, 372), (280, 281, 345, 344), (307, 306, 370, 371), (279, 280, 344, 343), (306, 305, 369, 370), (278, 279, 343, 342), (305, 304, 368, 369), (277, 278, 342, 341), (304, 303, 367, 368), (276, 277, 341, 340), (303, 302, 366, 367), (275, 276, 340, 339), (302, 301, 365, 366), (274, 275, 339, 338), (301, 300, 364, 365), (273, 274, 338, 337), (300, 299, 363, 364), (272, 273, 337, 336), (299, 298, 362, 363), (271, 272, 336, 335), (298, 297, 361, 362), (270, 271, 335, 334), (297, 296, 360, 361), (269, 270, 334, 333), (250, 249, 313, 314), (223, 192, 257, 287), (197, 198, 262, 261), (251, 250, 314, 315), (225, 224, 289, 288), (198, 199, 263, 262), (252, 251, 315, 316), (226, 225, 288, 290), (199, 200, 264, 263), (253, 252, 316, 317), (227, 226, 290, 291), (200, 201, 265, 264), (254, 253, 317, 318), (228, 227, 291, 292), (201, 202, 266, 265), (255, 254, 318, 319), (229, 228, 292, 293), (202, 203, 267, 266), (224, 255, 319, 289), (230, 229, 293, 294), (203, 204, 268, 267), (231, 230, 294, 295), (204, 205, 269, 268), (232, 231, 295, 296), (205, 206, 270, 269), (233, 232, 296, 297), (206, 207, 271, 270), (234, 233, 297, 298), (207, 208, 272, 271), (235, 234, 298, 299), (208, 209, 273, 272), (236, 235, 299, 300), (209, 210, 274, 273), (237, 236, 300, 301), (210, 211, 275, 274), (238, 237, 301, 302), (211, 212, 276, 275), (239, 238, 302, 303), (212, 213, 277, 276), (240, 239, 303, 304), (213, 214, 278, 277), (241, 240, 304, 305), (214, 215, 279, 278), (242, 241, 305, 306), (215, 216, 280, 279), (243, 242, 306, 307), (216, 217, 281, 280), (244, 243, 307, 308), (217, 218, 282, 281), (245, 244, 308, 309), (218, 219, 283, 282), (192, 193, 256, 257), (246, 245, 309, 310), (219, 220, 284, 283), (193, 194, 258, 256), (247, 246, 310, 311), (220, 221, 285, 284), (194, 195, 259, 258), (248, 247, 311, 312), (221, 222, 286, 285), (195, 196, 260, 259), (249, 248, 312, 313), (222, 223, 287, 286), (196, 197, 261, 260), (345, 346, 378, 377), (332, 333, 365, 364), (346, 347, 379, 378), (333, 334, 366, 365), (321, 320, 352, 353), (347, 348, 380, 379), (334, 335, 367, 366), (320, 322, 354, 352), (348, 349, 381, 380), (335, 336, 368, 367), (322, 323, 355, 354), (349, 350, 382, 381), (336, 337, 369, 368), (323, 324, 356, 355), (350, 351, 383, 382), (337, 338, 370, 369), (324, 325, 357, 356), (351, 321, 353, 383), (338, 339, 371, 370), (325, 326, 358, 357), (339, 340, 372, 371), (326, 327, 359, 358), (340, 341, 373, 372), (327, 328, 360, 359), (341, 342, 374, 373), (328, 329, 361, 360), (342, 343, 375, 374), (329, 330, 362, 361), (343, 344, 376, 375), (330, 331, 363, 362), (344, 345, 377, 376), (331, 332, 364, 363), (284, 285, 349, 348), (258, 259, 323, 322), (312, 311, 375, 376), (285, 286, 350, 349), (259, 260, 324, 323), (313, 312, 376, 377), (286, 287, 351, 350), (260, 261, 325, 324), (314, 313, 377, 378), (287, 257, 321, 351), (261, 262, 326, 325), (315, 314, 378, 379), (288, 289, 353, 352), (262, 263, 327, 326), (316, 315, 379, 380), (290, 288, 352, 354), (263, 264, 328, 327), (317, 316, 380, 381), (291, 290, 354, 355), (264, 265, 329, 328), (318, 317, 381, 382), (292, 291, 355, 356), (265, 266, 330, 329), (319, 318, 382, 383), (293, 292, 356, 357), (266, 267, 331, 330), (289, 319, 383, 353), (294, 293, 357, 358), (267, 268, 332, 331), (295, 294, 358, 359), (268, 269, 333, 332), (296, 295, 359, 360), (409, 441, 442, 410), (396, 428, 429, 397), (410, 442, 443, 411), (397, 429, 430, 398), (384, 416, 417, 385), (411, 443, 444, 412), (398, 430, 431, 399), (385, 417, 418, 386), (412, 444, 445, 413), (399, 431, 432, 400), (386, 418, 419, 387), (413, 445, 446, 414), (400, 432, 433, 401), (387, 419, 420, 388), (414, 446, 447, 415), (401, 433, 434, 402), (388, 420, 421, 389), (415, 447, 416, 384), (402, 434, 435, 403), (389, 421, 422, 390), (403, 435, 436, 404), (390, 422, 423, 391), (404, 436, 437, 405), (391, 423, 424, 392), (405, 437, 438, 406), (392, 424, 425, 393), (406, 438, 439, 407), (393, 425, 426, 394), (407, 439, 440, 408), (394, 426, 427, 395), (408, 440, 441, 409), (395, 427, 428, 396), (503, 502, 566, 567), (448, 450, 514, 512), (475, 476, 540, 539), (502, 501, 565, 566), (449, 448, 512, 513), (474, 475, 539, 538), (501, 500, 564, 565), (473, 474, 538, 537), (500, 499, 563, 564), (472, 473, 537, 536), (499, 498, 562, 563), (471, 472, 536, 535), (498, 497, 561, 562), (470, 471, 535, 534), (497, 496, 560, 561), (469, 470, 534, 533), (496, 495, 559, 560), (468, 469, 533, 532), (495, 494, 558, 559), (467, 468, 532, 531), (494, 493, 557, 558), (466, 467, 531, 530), (493, 492, 556, 557), (465, 466, 530, 529), (492, 491, 555, 556), (464, 465, 529, 528), (491, 490, 554, 555), (463, 464, 528, 527), (490, 489, 553, 554), (462, 463, 527, 526), (489, 488, 552, 553), (461, 462, 526, 525), (442, 441, 505, 506), (415, 384, 449, 479), (389, 390, 454, 453), (443, 442, 506, 507), (417, 416, 481, 480), (390, 391, 455, 454), (444, 443, 507, 508), (418, 417, 480, 482), (391, 392, 456, 455), (445, 444, 508, 509), (419, 418, 482, 483), (392, 393, 457, 456), (446, 445, 509, 510), (420, 419, 483, 484), (393, 394, 458, 457), (447, 446, 510, 511), (421, 420, 484, 485), (394, 395, 459, 458), (416, 447, 511, 481), (422, 421, 485, 486), (395, 396, 460, 459), (423, 422, 486, 487), (396, 397, 461, 460), (424, 423, 487, 488), (397, 398, 462, 461), (425, 424, 488, 489), (398, 399, 463, 462), (426, 425, 489, 490), (399, 400, 464, 463), (427, 426, 490, 491), (400, 401, 465, 464), (428, 427, 491, 492), (401, 402, 466, 465), (429, 428, 492, 493), (402, 403, 467, 466), (430, 429, 493, 494), (403, 404, 468, 467), (431, 430, 494, 495), (404, 405, 469, 468), (432, 431, 495, 496), (405, 406, 470, 469), (433, 432, 496, 497), (406, 407, 471, 470), (434, 433, 497, 498), (407, 408, 472, 471), (435, 434, 498, 499), (408, 409, 473, 472), (436, 435, 499, 500), (409, 410, 474, 473), (437, 436, 500, 501), (410, 411, 475, 474), (384, 385, 448, 449), (438, 437, 501, 502), (411, 412, 476, 475), (385, 386, 450, 448), (439, 438, 502, 503), (412, 413, 477, 476), (386, 387, 451, 450), (440, 439, 503, 504), (413, 414, 478, 477), (387, 388, 452, 451), (441, 440, 504, 505), (414, 415, 479, 478), (388, 389, 453, 452), (537, 538, 570, 569), (524, 525, 557, 556), (538, 539, 571, 570), (525, 526, 558, 557), (513, 512, 544, 545), (539, 540, 572, 571), (526, 527, 559, 558), (512, 514, 546, 544), (540, 541, 573, 572), (527, 528, 560, 559), (514, 515, 547, 546), (541, 542, 574, 573), (528, 529, 561, 560), (515, 516, 548, 547), (542, 543, 575, 574), (529, 530, 562, 561), (516, 517, 549, 548), (543, 513, 545, 575), (530, 531, 563, 562), (517, 518, 550, 549), (531, 532, 564, 563), (518, 519, 551, 550), (532, 533, 565, 564), (519, 520, 552, 551), (533, 534, 566, 565), (520, 521, 553, 552), (534, 535, 567, 566), (521, 522, 554, 553), (535, 536, 568, 567), (522, 523, 555, 554), (536, 537, 569, 568), (523, 524, 556, 555), (476, 477, 541, 540), (450, 451, 515, 514), (504, 503, 567, 568), (477, 478, 542, 541), (451, 452, 516, 515), (505, 504, 568, 569), (478, 479, 543, 542), (452, 453, 517, 516), (506, 505, 569, 570), (479, 449, 513, 543), (453, 454, 518, 517), (507, 506, 570, 571), (480, 481, 545, 544), (454, 455, 519, 518), (508, 507, 571, 572), (482, 480, 544, 546), (455, 456, 520, 519), (509, 508, 572, 573), (483, 482, 546, 547), (456, 457, 521, 520), (510, 509, 573, 574), (484, 483, 547, 548), (457, 458, 522, 521), (511, 510, 574, 575), (485, 484, 548, 549), (458, 459, 523, 522), (481, 511, 575, 545), (486, 485, 549, 550), (459, 460, 524, 523), (487, 486, 550, 551), (460, 461, 525, 524), (488, 487, 551, 552), (601, 633, 634, 602), (588, 620, 621, 589), (602, 634, 635, 603), (589, 621, 622, 590), (576, 608, 609, 577), (603, 635, 636, 604), (590, 622, 623, 591), (577, 609, 610, 578), (604, 636, 637, 605), (591, 623, 624, 592), (578, 610, 611, 579), (605, 637, 638, 606), (592, 624, 625, 593), (579, 611, 612, 580), (606, 638, 639, 607), (593, 625, 626, 594), (580, 612, 613, 581), (607, 639, 608, 576), (594, 626, 627, 595), (581, 613, 614, 582), (595, 627, 628, 596), (582, 614, 615, 583), (596, 628, 629, 597), (583, 615, 616, 584), (597, 629, 630, 598), (584, 616, 617, 585), (598, 630, 631, 599), (585, 617, 618, 586), (599, 631, 632, 600), (586, 618, 619, 587), (600, 632, 633, 601), (587, 619, 620, 588), (695, 694, 758, 759), (640, 642, 706, 704), (667, 668, 732, 731), (694, 693, 757, 758), (641, 640, 704, 705), (666, 667, 731, 730), (693, 692, 756, 757), (665, 666, 730, 729), (692, 691, 755, 756), (664, 665, 729, 728), (691, 690, 754, 755), (663, 664, 728, 727), (690, 689, 753, 754), (662, 663, 727, 726), (689, 688, 752, 753), (661, 662, 726, 725), (688, 687, 751, 752), (660, 661, 725, 724), (687, 686, 750, 751), (659, 660, 724, 723), (686, 685, 749, 750), (658, 659, 723, 722), (685, 684, 748, 749), (657, 658, 722, 721), (684, 683, 747, 748), (656, 657, 721, 720), (683, 682, 746, 747), (655, 656, 720, 719), (682, 681, 745, 746), (654, 655, 719, 718), (681, 680, 744, 745), (653, 654, 718, 717), (634, 633, 697, 698), (607, 576, 641, 671), (581, 582, 646, 645), (635, 634, 698, 699), (609, 608, 673, 672), (582, 583, 647, 646), (636, 635, 699, 700), (610, 609, 672, 674), (583, 584, 648, 647), (637, 636, 700, 701), (611, 610, 674, 675), (584, 585, 649, 648), (638, 637, 701, 702), (612, 611, 675, 676), (585, 586, 650, 649), (639, 638, 702, 703), (613, 612, 676, 677), (586, 587, 651, 650), (608, 639, 703, 673), (614, 613, 677, 678), (587, 588, 652, 651), (615, 614, 678, 679), (588, 589, 653, 652), (616, 615, 679, 680), (589, 590, 654, 653), (617, 616, 680, 681), (590, 591, 655, 654), (618, 617, 681, 682), (591, 592, 656, 655), (619, 618, 682, 683), (592, 593, 657, 656), (620, 619, 683, 684), (593, 594, 658, 657), (621, 620, 684, 685), (594, 595, 659, 658), (622, 621, 685, 686), (595, 596, 660, 659), (623, 622, 686, 687), (596, 597, 661, 660), (624, 623, 687, 688), (597, 598, 662, 661), (625, 624, 688, 689), (598, 599, 663, 662), (626, 625, 689, 690), (599, 600, 664, 663), (627, 626, 690, 691), (600, 601, 665, 664), (628, 627, 691, 692), (601, 602, 666, 665), (629, 628, 692, 693), (602, 603, 667, 666), (576, 577, 640, 641), (630, 629, 693, 694), (603, 604, 668, 667), (577, 578, 642, 640), (631, 630, 694, 695), (604, 605, 669, 668), (578, 579, 643, 642), (632, 631, 695, 696), (605, 606, 670, 669), (579, 580, 644, 643), (633, 632, 696, 697), (606, 607, 671, 670), (580, 581, 645, 644), (729, 730, 762, 761), (716, 717, 749, 748), (730, 731, 763, 762), (717, 718, 750, 749), (705, 704, 736, 737), (731, 732, 764, 763), (718, 719, 751, 750), (704, 706, 738, 736), (732, 733, 765, 764), (719, 720, 752, 751), (706, 707, 739, 738), (733, 734, 766, 765), (720, 721, 753, 752), (707, 708, 740, 739), (734, 735, 767, 766), (721, 722, 754, 753), (708, 709, 741, 740), (735, 705, 737, 767), (722, 723, 755, 754), (709, 710, 742, 741), (723, 724, 756, 755), (710, 711, 743, 742), (724, 725, 757, 756), (711, 712, 744, 743), (725, 726, 758, 757), (712, 713, 745, 744), (726, 727, 759, 758), (713, 714, 746, 745), (727, 728, 760, 759), (714, 715, 747, 746), (728, 729, 761, 760), (715, 716, 748, 747), (668, 669, 733, 732), (642, 643, 707, 706), (696, 695, 759, 760), (669, 670, 734, 733), (643, 644, 708, 707), (697, 696, 760, 761), (670, 671, 735, 734), (644, 645, 709, 708), (698, 697, 761, 762), (671, 641, 705, 735), (645, 646, 710, 709), (699, 698, 762, 763), (672, 673, 737, 736), (646, 647, 711, 710), (700, 699, 763, 764), (674, 672, 736, 738), (647, 648, 712, 711), (701, 700, 764, 765), (675, 674, 738, 739), (648, 649, 713, 712), (702, 701, 765, 766), (676, 675, 739, 740), (649, 650, 714, 713), (703, 702, 766, 767), (677, 676, 740, 741), (650, 651, 715, 714), (673, 703, 767, 737), (678, 677, 741, 742), (651, 652, 716, 715), (679, 678, 742, 743), (652, 653, 717, 716), (680, 679, 743, 744), (768, 770, 771, 769), (771, 773, 772, 769), (773, 775, 774, 772), (774, 779, 778, 772), (769, 777, 776, 768), (779, 783, 782, 778), (778, 782, 781, 777), (777, 781, 780, 776), (784, 785, 787, 786), (787, 785, 788, 789), (789, 788, 790, 791), (790, 788, 794, 795), (785, 784, 792, 793), (795, 794, 798, 799), (794, 793, 797, 798), (793, 792, 796, 797), (775, 773, 789, 791), (776, 780, 796, 792), (768, 776, 792, 784), (780, 781, 797, 796), (771, 770, 786, 787), (781, 782, 798, 797), (778, 777, 793, 794), (782, 783, 799, 798), (773, 771, 787, 789), (783, 779, 795, 799), (779, 774, 790, 795), (769, 772, 788, 785), (772, 778, 794, 788), (774, 775, 791, 790), (770, 768, 784, 786), (777, 769, 785, 793)])
_uv = me_circle.uv_layers.new(name='UVMap')
_uv.uv.foreach_set('vector', [0.0, 0.0, 0.0, 0.0, 0.0, 0.0, 0.0, 0.0, 0.0, 0.0, 0.0, 0.0, 0.0, 0.0, 0.0, 0.0, 0.0, 0.0, 0.0, 0.0, 0.0, 0.0, 0.0, 0.0, 0.0, 0.0, 0.0, 0.0, 0.0, 0.0, 0.0, 0.0, 0.0, 0.0, 0.0, 0.0, 0.0, 0.0, 0.0, 0.0, 0.0, 0.0, 0.0, 0.0, 0.0, 0.0, 0.0, 0.0, 0.0, 0.0, 0.0, 0.0, 0.0, 0.0, 0.0, 0.0, 0.0, 0.0, 0.0, 0.0, 0.0, 0.0, 0.0, 0.0, 0.0, 0.0, 0.0, 0.0, 0.0, 0.0, 0.0, 0.0, 0.0, 0.0, 0.0, 0.0, 0.0, 0.0, 0.0, 0.0, 0.0, 0.0, 0.0, 0.0, 0.0, 0.0, 0.0, 0.0, 0.0, 0.0, 0.0, 0.0, 0.0, 0.0, 0.0, 0.0, 0.0, 0.0, 0.0, 0.0, 0.0, 0.0, 0.0, 0.0, 0.0, 0.0, 0.0, 0.0, 0.0, 0.0, 0.0, 0.0, 0.0, 0.0, 0.0, 0.0, 0.0, 0.0, 0.0, 0.0, 0.0, 0.0, 0.0, 0.0, 0.0, 0.0, 0.0, 0.0, 0.0, 0.0, 0.0, 0.0, 0.0, 0.0, 0.0, 0.0, 0.0, 0.0, 0.0, 0.0, 0.0, 0.0, 0.0, 0.0, 0.0, 0.0, 0.0, 0.0, 0.0, 0.0, 0.0, 0.0, 0.0, 0.0, 0.0, 0.0, 0.0, 0.0, 0.0, 0.0, 0.0, 0.0, 0.0, 0.0, 0.0, 0.0, 0.0, 0.0, 0.0, 0.0, 0.0, 0.0, 0.0, 0.0, 0.0, 0.0, 0.0, 0.0, 0.0, 0.0, 0.0, 0.0, 0.0, 0.0, 0.0, 0.0, 0.0, 0.0, 0.0, 0.0, 0.0, 0.0, 0.0, 0.0, 0.0, 0.0, 0.0, 0.0, 0.0, 0.0, 0.0, 0.0, 0.0, 0.0, 0.0, 0.0, 0.0, 0.0, 0.0, 0.0, 0.0, 0.0, 0.0, 0.0, 0.0, 0.0, 0.0, 0.0, 0.0, 0.0, 0.0, 0.0, 0.0, 0.0, 0.0, 0.0, 0.0, 0.0, 0.0, 0.0, 0.0, 0.0, 0.0, 0.0, 0.0, 0.0, 0.0, 0.0, 0.0, 0.0, 0.0, 0.0, 0.0, 0.0, 0.0, 0.0, 0.0, 0.0, 0.0, 0.0, 0.0, 0.0, 0.0, 0.0, 0.0, 0.0, 0.0, 0.0, 0.0, 0.0, 0.0, 0.0, 0.0, 0.0, 0.0, 0.0, 0.0, 0.0, 0.0, 0.0, 0.0, 0.0, 0.0, 0.0, 0.0, 0.0, 0.0, 0.0, 0.0, 0.0, 0.0, 0.0, 0.0, 0.0, 0.0, 0.0, 0.0, 0.0, 0.0, 0.0, 0.0, 0.0, 0.0, 0.0, 0.0, 0.0, 0.0, 0.0, 0.0, 0.0, 0.0, 0.0, 0.0, 0.0, 0.0, 0.0, 0.0, 0.0, 0.0, 0.0, 0.0, 0.0, 0.0, 0.0, 0.0, 0.0, 0.0, 0.0, 0.0, 0.0, 0.0, 0.0, 0.0, 0.0, 0.0, 0.0, 0.0, 0.0, 0.0, 0.0, 0.0, 0.0, 0.0, 0.0, 0.0, 0.0, 0.0, 0.0, 0.0, 0.0, 0.0, 0.0, 0.0, 0.0, 0.0, 0.0, 0.0, 0.0, 0.0, 0.0, 0.0, 0.0, 0.0, 0.0, 0.0, 0.0, 0.0, 0.0, 0.0, 0.0, 0.0, 0.0, 0.0, 0.0, 0.0, 0.0, 0.0, 0.0, 0.0, 0.0, 0.0, 0.0, 0.0, 0.0, 0.0, 0.0, 0.0, 0.0, 0.0, 0.0, 0.0, 0.0, 0.0, 0.0, 0.0, 0.0, 0.0, 0.0, 0.0, 0.0, 0.0, 0.0, 0.0, 0.0, 0.0, 0.0, 0.0, 0.0, 0.0, 0.0, 0.0, 0.0, 0.0, 0.0, 0.0, 0.0, 0.0, 0.0, 0.0, 0.0, 0.0, 0.0, 0.0, 0.0, 0.0, 0.0, 0.0, 0.0, 0.0, 0.0, 0.0, 0.0, 0.0, 0.0, 0.0, 0.0, 0.0, 0.0, 0.0, 0.0, 0.0, 0.0, 0.0, 0.0, 0.0, 0.0, 0.0, 0.0, 0.0, 0.0, 0.0, 0.0, 0.0, 0.0, 0.0, 0.0, 0.0, 0.0, 0.0, 0.0, 0.0, 0.0, 0.0, 0.0, 0.0, 0.0, 0.0, 0.0, 0.0, 0.0, 0.0, 0.0, 0.0, 0.0, 0.0, 0.0, 0.0, 0.0, 0.0, 0.0, 0.0, 0.0, 0.0, 0.0, 0.0, 0.0, 0.0, 0.0, 0.0, 0.0, 0.0, 0.0, 0.0, 0.0, 0.0, 0.0, 0.0, 0.0, 0.0, 0.0, 0.0, 0.0, 0.0, 0.0, 0.0, 0.0, 0.0, 0.0, 0.0, 0.0, 0.0, 0.0, 0.0, 0.0, 0.0, 0.0, 0.0, 0.0, 0.0, 0.0, 0.0, 0.0, 0.0, 0.0, 0.0, 0.0, 0.0, 0.0, 0.0, 0.0, 0.0, 0.0, 0.0, 0.0, 0.0, 0.0, 0.0, 0.0, 0.0, 0.0, 0.0, 0.0, 0.0, 0.0, 0.0, 0.0, 0.0, 0.0, 0.0, 0.0, 0.0, 0.0, 0.0, 0.0, 0.0, 0.0, 0.0, 0.0, 0.0, 0.0, 0.0, 0.0, 0.0, 0.0, 0.0, 0.0, 0.0, 0.0, 0.0, 0.0, 0.0, 0.0, 0.0, 0.0, 0.0, 0.0, 0.0, 0.0, 0.0, 0.0, 0.0, 0.0, 0.0, 0.0, 0.0, 0.0, 0.0, 0.0, 0.0, 0.0, 0.0, 0.0, 0.0, 0.0, 0.0, 0.0, 0.0, 0.0, 0.0, 0.0, 0.0, 0.0, 0.0, 0.0, 0.0, 0.0, 0.0, 0.0, 0.0, 0.0, 0.0, 0.0, 0.0, 0.0, 0.0, 0.0, 0.0, 0.0, 0.0, 0.0, 0.0, 0.0, 0.0, 0.0, 0.0, 0.0, 0.0, 0.0, 0.0, 0.0, 0.0, 0.0, 0.0, 0.0, 0.0, 0.0, 0.0, 0.0, 0.0, 0.0, 0.0, 0.0, 0.0, 0.0, 0.0, 0.0, 0.0, 0.0, 0.0, 0.0, 0.0, 0.0, 0.0, 0.0, 0.0, 0.0, 0.0, 0.0, 0.0, 0.0, 0.0, 0.0, 0.0, 0.0, 0.0, 0.0, 0.0, 0.0, 0.0, 0.0, 0.0, 0.0, 0.0, 0.0, 0.0, 0.0, 0.0, 0.0, 0.0, 0.0, 0.0, 0.0, 0.0, 0.0, 0.0, 0.0, 0.0, 0.0, 0.0, 0.0, 0.0, 0.0, 0.0, 0.0, 0.0, 0.0, 0.0, 0.0, 0.0, 0.0, 0.0, 0.0, 0.0, 0.0, 0.0, 0.0, 0.0, 0.0, 0.0, 0.0, 0.0, 0.0, 0.0, 0.0, 0.0, 0.0, 0.0, 0.0, 0.0, 0.0, 0.0, 0.0, 0.0, 0.0, 0.0, 0.0, 0.0, 0.0, 0.0, 0.0, 0.0, 0.0, 0.0, 0.0, 0.0, 0.0, 0.0, 0.0, 0.0, 0.0, 0.0, 0.0, 0.0, 0.0, 0.0, 0.0, 0.0, 0.0, 0.0, 0.0, 0.0, 0.0, 0.0, 0.0, 0.0, 0.0, 0.0, 0.0, 0.0, 0.0, 0.0, 0.0, 0.0, 0.0, 0.0, 0.0, 0.0, 0.0, 0.0, 0.0, 0.0, 0.0, 0.0, 0.0, 0.0, 0.0, 0.0, 0.0, 0.0, 0.0, 0.0, 0.0, 0.0, 0.0, 0.0, 0.0, 0.0, 0.0, 0.0, 0.0, 0.0, 0.0, 0.0, 0.0, 0.0, 0.0, 0.0, 0.0, 0.0, 0.0, 0.0, 0.0, 0.0, 0.0, 0.0, 0.0, 0.0, 0.0, 0.0, 0.0, 0.0, 0.0, 0.0, 0.0, 0.0, 0.0, 0.0, 0.0, 0.0, 0.0, 0.0, 0.0, 0.0, 0.0, 0.0, 0.0, 0.0, 0.0, 0.0, 0.0, 0.0, 0.0, 0.0, 0.0, 0.0, 0.0, 0.0, 0.0, 0.0, 0.0, 0.0, 0.0, 0.0, 0.0, 0.0, 0.0, 0.0, 0.0, 0.0, 0.0, 0.0, 0.0, 0.0, 0.0, 0.0, 0.0, 0.0, 0.0, 0.0, 0.0, 0.0, 0.0, 0.0, 0.0, 0.0, 0.0, 0.0, 0.0, 0.0, 0.0, 0.0, 0.0, 0.0, 0.0, 0.0, 0.0, 0.0, 0.0, 0.0, 0.0, 0.0, 0.0, 0.0, 0.0, 0.0, 0.0, 0.0, 0.0, 0.0, 0.0, 0.0, 0.0, 0.0, 0.0, 0.0, 0.0, 0.0, 0.0, 0.0, 0.0, 0.0, 0.0, 0.0, 0.0, 0.0, 0.0, 0.0, 0.0, 0.0, 0.0, 0.0, 0.0, 0.0, 0.0, 0.0, 0.0, 0.0, 0.0, 0.0, 0.0, 0.0, 0.0, 0.0, 0.0, 0.0, 0.0, 0.0, 0.0, 0.0, 0.0, 0.0, 0.0, 0.0, 0.0, 0.0, 0.0, 0.0, 0.0, 0.0, 0.0, 0.0, 0.0, 0.0, 0.0, 0.0, 0.0, 0.0, 0.0, 0.0, 0.0, 0.0, 0.0, 0.0, 0.0, 0.0, 0.0, 0.0, 0.0, 0.0, 0.0, 0.0, 0.0, 0.0, 0.0, 0.0, 0.0, 0.0, 0.0, 0.0, 0.0, 0.0, 0.0, 0.0, 0.0, 0.0, 0.0, 0.0, 0.0, 0.0, 0.0, 0.0, 0.0, 0.0, 0.0, 0.0, 0.0, 0.0, 0.0, 0.0, 0.0, 0.0, 0.0, 0.0, 0.0, 0.0, 0.0, 0.0, 0.0, 0.0, 0.0, 0.0, 0.0, 0.0, 0.0, 0.0, 0.0, 0.0, 0.0, 0.0, 0.0, 0.0, 0.0, 0.0, 0.0, 0.0, 0.0, 0.0, 0.0, 0.0, 0.0, 0.0, 0.0, 0.0, 0.0, 0.0, 0.0, 0.0, 0.0, 0.0, 0.0, 0.0, 0.0, 0.0, 0.0, 0.0, 0.0, 0.0, 0.0, 0.0, 0.0, 0.0, 0.0, 0.0, 0.0, 0.0, 0.0, 0.0, 0.0, 0.0, 0.0, 0.0, 0.0, 0.0, 0.0, 0.0, 0.0, 0.0, 0.0, 0.0, 0.0, 0.0, 0.0, 0.0, 0.0, 0.0, 0.0, 0.0, 0.0, 0.0, 0.0, 0.0, 0.0, 0.0, 0.0, 0.0, 0.0, 0.0, 0.0, 0.0, 0.0, 0.0, 0.0, 0.0, 0.0, 0.0, 0.0, 0.0, 0.0, 0.0, 0.0, 0.0, 0.0, 0.0, 0.0, 0.0, 0.0, 0.0, 0.0, 0.0, 0.0, 0.0, 0.0, 0.0, 0.0, 0.0, 0.0, 0.0, 0.0, 0.0, 0.0, 0.0, 0.0, 0.0, 0.0, 0.0, 0.0, 0.0, 0.0, 0.0, 0.0, 0.0, 0.0, 0.0, 0.0, 0.0, 0.0, 0.0, 0.0, 0.0, 0.0, 0.0, 0.0, 0.0, 0.0, 0.0, 0.0, 0.0, 0.0, 0.0, 0.0, 0.0, 0.0, 0.0, 0.0, 0.0, 0.0, 0.0, 0.0, 0.0, 0.0, 0.0, 0.0, 0.0, 0.0, 0.0, 0.0, 0.0, 0.0, 0.0, 0.0, 0.0, 0.0, 0.0, 0.0, 0.0, 0.0, 0.0, 0.0, 0.0, 0.0, 0.0, 0.0, 0.0, 0.0, 0.0, 0.0, 0.0, 0.0, 0.0, 0.0, 0.0, 0.0, 0.0, 0.0, 0.0, 0.0, 0.0, 0.0, 0.0, 0.0, 0.0, 0.0, 0.0, 0.0, 0.0, 0.0, 0.0, 0.0, 0.0, 0.0, 0.0, 0.0, 0.0, 0.0, 0.0, 0.0, 0.0, 0.0, 0.0, 0.0, 0.0, 0.0, 0.0, 0.0, 0.0, 0.0, 0.0, 0.0, 0.0, 0.0, 0.0, 0.0, 0.0, 0.0, 0.0, 0.0, 0.0, 0.0, 0.0, 0.0, 0.0, 0.0, 0.0, 0.0, 0.0, 0.0, 0.0, 0.0, 0.0, 0.0, 0.0, 0.0, 0.0, 0.0, 0.0, 0.0, 0.0, 0.0, 0.0, 0.0, 0.0, 0.0, 0.0, 0.0, 0.0, 0.0, 0.0, 0.0, 0.0, 0.0, 0.0, 0.0, 0.0, 0.0, 0.0, 0.0, 0.0, 0.0, 0.0, 0.0, 0.0, 0.0, 0.0, 0.0, 0.0, 0.0, 0.0, 0.0, 0.0, 0.0, 0.0, 0.0, 0.0, 0.0, 0.0, 0.0, 0.0, 0.0, 0.0, 0.0, 0.0, 0.0, 0.0, 0.0, 0.0, 0.0, 0.0, 0.0, 0.0, 0.0, 0.0, 0.0, 0.0, 0.0, 0.0, 0.0, 0.0, 0.0, 0.0, 0.0, 0.0, 0.0, 0.0, 0.0, 0.0, 0.0, 0.0, 0.0, 0.0, 0.0, 0.0, 0.0, 0.0, 0.0, 0.0, 0.0, 0.0, 0.0, 0.0, 0.0, 0.0, 0.0, 0.0, 0.0, 0.0, 0.0, 0.0, 0.0, 0.0, 0.0, 0.0, 0.0, 0.0, 0.0, 0.0, 0.0, 0.0, 0.0, 0.0, 0.0, 0.0, 0.0, 0.0, 0.0, 0.0, 0.0, 0.0, 0.0, 0.0, 0.0, 0.0, 0.0, 0.0, 0.0, 0.0, 0.0, 0.0, 0.0, 0.0, 0.0, 0.0, 0.0, 0.0, 0.0, 0.0, 0.0, 0.0, 0.0, 0.0, 0.0, 0.0, 0.0, 0.0, 0.0, 0.0, 0.0, 0.0, 0.0, 0.0, 0.0, 0.0, 0.0, 0.0, 0.0, 0.0, 0.0, 0.0, 0.0, 0.0, 0.0, 0.0, 0.0, 0.0, 0.0, 0.0, 0.0, 0.0, 0.0, 0.0, 0.0, 0.0, 0.0, 0.0, 0.0, 0.0, 0.0, 0.0, 0.0, 0.0, 0.0, 0.0, 0.0, 0.0, 0.0, 0.0, 0.0, 0.0, 0.0, 0.0, 0.0, 0.0, 0.0, 0.0, 0.0, 0.0, 0.0, 0.0, 0.0, 0.0, 0.0, 0.0, 0.0, 0.0, 0.0, 0.0, 0.0, 0.0, 0.0, 0.0, 0.0, 0.0, 0.0, 0.0, 0.0, 0.0, 0.0, 0.0, 0.0, 0.0, 0.0, 0.0, 0.0, 0.0, 0.0, 0.0, 0.0, 0.0, 0.0, 0.0, 0.0, 0.0, 0.0, 0.0, 0.0, 0.0, 0.0, 0.0, 0.0, 0.0, 0.0, 0.0, 0.0, 0.0, 0.0, 0.0, 0.0, 0.0, 0.0, 0.0, 0.0, 0.0, 0.0, 0.0, 0.0, 0.0, 0.0, 0.0, 0.0, 0.0, 0.0, 0.0, 0.0, 0.0, 0.0, 0.0, 0.0, 0.0, 0.0, 0.0, 0.0, 0.0, 0.0, 0.0, 0.0, 0.0, 0.0, 0.0, 0.0, 0.0, 0.0, 0.0, 0.0, 0.0, 0.0, 0.0, 0.0, 0.0, 0.0, 0.0, 0.0, 0.0, 0.0, 0.0, 0.0, 0.0, 0.0, 0.0, 0.0, 0.0, 0.0, 0.0, 0.0, 0.0, 0.0, 0.0, 0.0, 0.0, 0.0, 0.0, 0.0, 0.0, 0.0, 0.0, 0.0, 0.0, 0.0, 0.0, 0.0, 0.0, 0.0, 0.0, 0.0, 0.0, 0.0, 0.0, 0.0, 0.0, 0.0, 0.0, 0.0, 0.0, 0.0, 0.0, 0.0, 0.0, 0.0, 0.0, 0.0, 0.0, 0.0, 0.0, 0.0, 0.0, 0.0, 0.0, 0.0, 0.0, 0.0, 0.0, 0.0, 0.0, 0.0, 0.0, 0.0, 0.0, 0.0, 0.0, 0.0, 0.0, 0.0, 0.0, 0.0, 0.0, 0.0, 0.0, 0.0, 0.0, 0.0, 0.0, 0.0, 0.0, 0.0, 0.0, 0.0, 0.0, 0.0, 0.0, 0.0, 0.0, 0.0, 0.0, 0.0, 0.0, 0.0, 0.0, 0.0, 0.0, 0.0, 0.0, 0.0, 0.0, 0.0, 0.0, 0.0, 0.0, 0.0, 0.0, 0.0, 0.0, 0.0, 0.0, 0.0, 0.0, 0.0, 0.0, 0.0, 0.0, 0.0, 0.0, 0.0, 0.0, 0.0, 0.0, 0.0, 0.0, 0.0, 0.0, 0.0, 0.0, 0.0, 0.0, 0.0, 0.0, 0.0, 0.0, 0.0, 0.0, 0.0, 0.0, 0.0, 0.0, 0.0, 0.0, 0.0, 0.0, 0.0, 0.0, 0.0, 0.0, 0.0, 0.0, 0.0, 0.0, 0.0, 0.0, 0.0, 0.0, 0.0, 0.0, 0.0, 0.0, 0.0, 0.0, 0.0, 0.0, 0.0, 0.0, 0.0, 0.0, 0.0, 0.0, 0.0, 0.0, 0.0, 0.0, 0.0, 0.0, 0.0, 0.0, 0.0, 0.0, 0.0, 0.0, 0.0, 0.0, 0.0, 0.0, 0.0, 0.0, 0.0, 0.0, 0.0, 0.0, 0.0, 0.0, 0.0, 0.0, 0.0, 0.0, 0.0, 0.0, 0.0, 0.0, 0.0, 0.0, 0.0, 0.0, 0.0, 0.0, 0.0, 0.0, 0.0, 0.0, 0.0, 0.0, 0.0, 0.0, 0.0, 0.0, 0.0, 0.0, 0.0, 0.0, 0.0, 0.0, 0.0, 0.0, 0.0, 0.0, 0.0, 0.0, 0.0, 0.0, 0.0, 0.0, 0.0, 0.0, 0.0, 0.0, 0.0, 0.0, 0.0, 0.0, 0.0, 0.0, 0.0, 0.0, 0.0, 0.0, 0.0, 0.0, 0.0, 0.0, 0.0, 0.0, 0.0, 0.0, 0.0, 0.0, 0.0, 0.0, 0.0, 0.0, 0.0, 0.0, 0.0, 0.0, 0.0, 0.0, 0.0, 0.0, 0.0, 0.0, 0.0, 0.0, 0.0, 0.0, 0.0, 0.0, 0.0, 0.0, 0.0, 0.0, 0.0, 0.0, 0.0, 0.0, 0.0, 0.0, 0.0, 0.0, 0.0, 0.0, 0.0, 0.0, 0.0, 0.0, 0.0, 0.0, 0.0, 0.0, 0.0, 0.0, 0.0, 0.0, 0.0, 0.0, 0.0, 0.0, 0.0, 0.0, 0.0, 0.0, 0.0, 0.0, 0.0, 0.0, 0.0, 0.0, 0.0, 0.0, 0.0, 0.0, 0.0, 0.0, 0.0, 0.0, 0.0, 0.0, 0.0, 0.0, 0.0, 0.0, 0.0, 0.0, 0.0, 0.0, 0.0, 0.0, 0.0, 0.0, 0.0, 0.0, 0.0, 0.0, 0.0, 0.0, 0.0, 0.0, 0.0, 0.0, 0.0, 0.0, 0.0, 0.0, 0.0, 0.0, 0.0, 0.0, 0.0, 0.0, 0.0, 0.0, 0.0, 0.0, 0.0, 0.0, 0.0, 0.0, 0.0, 0.0, 0.0, 0.0, 0.0, 0.0, 0.0, 0.0, 0.0, 0.0, 0.0, 0.0, 0.0, 0.0, 0.0, 0.0, 0.0, 0.0, 0.0, 0.0, 0.0, 0.0, 0.0, 0.0, 0.0, 0.0, 0.0, 0.0, 0.0, 0.0, 0.0, 0.0, 0.0, 0.0, 0.0, 0.0, 0.0, 0.0, 0.0, 0.0, 0.0, 0.0, 0.0, 0.0, 0.0, 0.0, 0.0, 0.0, 0.0, 0.0, 0.0, 0.0, 0.0, 0.0, 0.0, 0.0, 0.0, 0.0, 0.0, 0.0, 0.0, 0.0, 0.0, 0.0, 0.0, 0.0, 0.0, 0.0, 0.0, 0.0, 0.0, 0.0, 0.0, 0.0, 0.0, 0.0, 0.0, 0.0, 0.0, 0.0, 0.0, 0.0, 0.0, 0.0, 0.0, 0.0, 0.0, 0.0, 0.0, 0.0, 0.0, 0.0, 0.0, 0.0, 0.0, 0.0, 0.0, 0.0, 0.0, 0.0, 0.0, 0.0, 0.0, 0.0, 0.0, 0.0, 0.0, 0.0, 0.0, 0.0, 0.0, 0.0, 0.0, 0.0, 0.0, 0.0, 0.0, 0.0, 0.0, 0.0, 0.0, 0.0, 0.0, 0.0, 0.0, 0.0, 0.0, 0.0, 0.0, 0.0, 0.0, 0.0, 0.0, 0.0, 0.0, 0.0, 0.0, 0.0, 0.0, 0.0, 0.0, 0.0, 0.0, 0.0, 0.0, 0.0, 0.0, 0.0, 0.0, 0.0, 0.0, 0.0, 0.0, 0.0, 0.0, 0.0, 0.0, 0.0, 0.0, 0.0, 0.0, 0.0, 0.0, 0.0, 0.0, 0.0, 0.0, 0.0, 0.0, 0.0, 0.0, 0.0, 0.0, 0.0, 0.0, 0.0, 0.0, 0.0, 0.0, 0.0, 0.0, 0.0, 0.0, 0.0, 0.0, 0.0, 0.0, 0.0, 0.0, 0.0, 0.0, 0.0, 0.0, 0.0, 0.0, 0.0, 0.0, 0.0, 0.0, 0.0, 0.0, 0.0, 0.0, 0.0, 0.0, 0.0, 0.0, 0.0, 0.0, 0.0, 0.0, 0.0, 0.0, 0.0, 0.0, 0.0, 0.0, 0.0, 0.0, 0.0, 0.0, 0.0, 0.0, 0.0, 0.0, 0.0, 0.0, 0.0, 0.0, 0.0, 0.0, 0.0, 0.0, 0.0, 0.0, 0.0, 0.0, 0.0, 0.0, 0.0, 0.0, 0.0, 0.0, 0.0, 0.0, 0.0, 0.0, 0.0, 0.0, 0.0, 0.0, 0.0, 0.0, 0.0, 0.0, 0.0, 0.0, 0.0, 0.0, 0.0, 0.0, 0.0, 0.0, 0.0, 0.0, 0.0, 0.0, 0.0, 0.0, 0.0, 0.0, 0.0, 0.0, 0.0, 0.0, 0.0, 0.0, 0.0, 0.0, 0.0, 0.0, 0.0, 0.0, 0.0, 0.0, 0.0, 0.0, 0.0, 0.0, 0.0, 0.0, 0.0, 0.0, 0.0, 0.0, 0.0, 0.0, 0.0, 0.0, 0.0, 0.0, 0.0, 0.0, 0.0, 0.0, 0.0, 0.0, 0.0, 0.0, 0.0, 0.0, 0.0, 0.0, 0.0, 0.0, 0.0, 0.0, 0.0, 0.0, 0.0, 0.0, 0.0, 0.0, 0.0, 0.0, 0.0, 0.0, 0.0, 0.0, 0.0, 0.0, 0.0, 0.0, 0.0, 0.0, 0.0, 0.0, 0.0, 0.0, 0.0, 0.0, 0.0, 0.0, 0.0, 0.0, 0.0, 0.0, 0.0, 0.0, 0.0, 0.0, 0.0, 0.0, 0.0, 0.0, 0.0, 0.0, 0.0, 0.0, 0.0, 0.0, 0.0, 0.0, 0.0, 0.0, 0.0, 0.0, 0.0, 0.0, 0.0, 0.0, 0.0, 0.0, 0.0, 0.0, 0.0, 0.0, 0.0, 0.0, 0.0, 0.0, 0.0, 0.0, 0.0, 0.0, 0.0, 0.0, 0.0, 0.0, 0.0, 0.0, 0.0, 0.0, 0.0, 0.0, 0.0, 0.0, 0.0, 0.0, 0.0, 0.0, 0.0, 0.0, 0.0, 0.0, 0.0, 0.0, 0.0, 0.0, 0.0, 0.0, 0.0, 0.0, 0.0, 0.0, 0.0, 0.0, 0.0, 0.0, 0.0, 0.0, 0.0, 0.0, 0.0, 0.0, 0.0, 0.0, 0.0, 0.0, 0.0, 0.0, 0.0, 0.0, 0.0, 0.0, 0.0, 0.0, 0.0, 0.0, 0.0, 0.0, 0.0, 0.0, 0.0, 0.0, 0.0, 0.0, 0.0, 0.0, 0.0, 0.0, 0.0, 0.0, 0.0, 0.0, 0.0, 0.0, 0.0, 0.0, 0.0, 0.0, 0.0, 0.0, 0.0, 0.0, 0.0, 0.0, 0.0, 0.0, 0.0, 0.0, 0.0, 0.0, 0.0, 0.0, 0.0, 0.0, 0.0, 0.0, 0.0, 0.0, 0.0, 0.0, 0.0, 0.0, 0.0, 0.0, 0.0, 0.0, 0.0, 0.0, 0.0, 0.0, 0.0, 0.0, 0.0, 0.0, 0.0, 0.0, 0.0, 0.0, 0.0, 0.0, 0.0, 0.0, 0.0, 0.0, 0.0, 0.0, 0.0, 0.0, 0.0, 0.0, 0.0, 0.0, 0.0, 0.0, 0.0, 0.0, 0.0, 0.0, 0.0, 0.0, 0.0, 0.0, 0.0, 0.0, 0.0, 0.0, 0.0, 0.0, 0.0, 0.0, 0.0, 0.0, 0.0, 0.0, 0.0, 0.0, 0.0, 0.0, 0.0, 0.0, 0.0, 0.0, 0.0, 0.0, 0.0, 0.0, 0.0, 0.0, 0.0, 0.0, 0.0, 0.0, 0.0, 0.0, 0.0, 0.0, 0.0, 0.0, 0.0, 0.0, 0.0, 0.0, 0.0, 0.0, 0.0, 0.0, 0.0, 0.0, 0.0, 0.0, 0.0, 0.0, 0.0, 0.0, 0.0, 0.0, 0.0, 0.0, 0.0, 0.0, 0.0, 0.0, 0.0, 0.0, 0.0, 0.0, 0.0, 0.0, 0.0, 0.0, 0.0, 0.0, 0.0, 0.0, 0.0, 0.0, 0.0, 0.0, 0.0, 0.0, 0.0, 0.0, 0.0, 0.0, 0.0, 0.0, 0.0, 0.0, 0.0, 0.0, 0.0, 0.0, 0.0, 0.0, 0.0, 0.0, 0.0, 0.0, 0.0, 0.0, 0.0, 0.0, 0.0, 0.0, 0.0, 0.0, 0.0, 0.0, 0.0, 0.0, 0.0, 0.0, 0.0, 0.0, 0.0, 0.0, 0.0, 0.0, 0.0, 0.0, 0.0, 0.0, 0.0, 0.0, 0.0, 0.0, 0.0, 0.0, 0.0, 0.0, 0.0, 0.0, 0.0, 0.0, 0.0, 0.0, 0.0, 0.0, 0.0, 0.0, 0.0, 0.0, 0.0, 0.0, 0.0, 0.0, 0.0, 0.0, 0.0, 0.0, 0.0, 0.0, 0.0, 0.0, 0.0, 0.0, 0.0, 0.0, 0.0, 0.0, 0.0, 0.0, 0.0, 0.0, 0.0, 0.0, 0.0, 0.0, 0.0, 0.0, 0.0, 0.0, 0.0, 0.0, 0.0, 0.0, 0.0, 0.0, 0.0, 0.0, 0.0, 0.0, 0.0, 0.0, 0.0, 0.0, 0.0, 0.0, 0.0, 0.0, 0.0, 0.0, 0.0, 0.0, 0.0, 0.0, 0.0, 0.0, 0.0, 0.0, 0.0, 0.0, 0.0, 0.0, 0.0, 0.0, 0.0, 0.0, 0.0, 0.0, 0.0, 0.0, 0.0, 0.0, 0.0, 0.0, 0.0, 0.0, 0.0, 0.0, 0.0, 0.0, 0.0, 0.0, 0.0, 0.0, 0.0, 0.0, 0.0, 0.0, 0.0, 0.0, 0.0, 0.0, 0.0, 0.0, 0.0, 0.0, 0.0, 0.0, 0.0, 0.0, 0.0, 0.0, 0.0, 0.0, 0.0, 0.0, 0.0, 0.0, 0.0, 0.0, 0.0, 0.0, 0.0, 0.0, 0.0, 0.0, 0.0, 0.0, 0.0, 0.0, 0.0, 0.0, 0.0, 0.0, 0.0, 0.0, 0.0, 0.0, 0.0, 0.0, 0.0, 0.0, 0.0, 0.0, 0.0, 0.0, 0.0, 0.0, 0.0, 0.0, 0.0, 0.0, 0.0, 0.0, 0.0, 0.0, 0.0, 0.0, 0.0, 0.0, 0.0, 0.0, 0.0, 0.0, 0.0, 0.0, 0.0, 0.0, 0.0, 0.0, 0.0, 0.0, 0.0, 0.0, 0.0, 0.0, 0.0, 0.0, 0.0, 0.0, 0.0, 0.0, 0.0, 0.0, 0.0, 0.0, 0.0, 0.0, 0.0, 0.0, 0.0, 0.0, 0.0, 0.0, 0.0, 0.0, 0.0, 0.0, 0.0, 0.0, 0.0, 0.0, 0.0, 0.0, 0.0, 0.0, 0.0, 0.0, 0.0, 0.0, 0.0, 0.0, 0.0, 0.0, 0.0, 0.0, 0.0, 0.0, 0.0, 0.0, 0.0, 0.0, 0.0, 0.0, 0.0, 0.0, 0.0, 0.0, 0.0, 0.0, 0.0, 0.0, 0.0, 0.0, 0.0, 0.0, 0.0, 0.0, 0.0, 0.0, 0.0, 0.0, 0.0, 0.0, 0.0, 0.0, 0.0, 0.0, 0.0, 0.0, 0.0, 0.0, 0.0, 0.0, 0.0, 0.0, 0.0, 0.0, 0.0, 0.0, 0.0, 0.0, 0.0, 0.0, 0.0, 0.0, 0.0, 0.0, 0.0, 0.0, 0.0, 0.0, 0.0, 0.0, 0.0, 0.0, 0.0, 0.0, 0.0, 0.0, 0.0, 0.0, 0.0, 0.0, 0.0, 0.0, 0.0, 0.0, 0.0, 0.0, 0.0, 0.0, 0.0, 0.0, 0.0, 0.0, 0.0, 0.0, 0.0, 0.0, 0.0, 0.0, 0.0, 0.0, 0.0, 0.0, 0.0, 0.0, 0.0, 0.0, 0.0, 0.0, 0.0, 0.0, 0.0, 0.0, 0.0, 0.0, 0.0, 0.0, 0.0, 0.0, 0.0, 0.0, 0.0, 0.0, 0.0, 0.0, 0.0, 0.0, 0.0, 0.0, 0.0, 0.0, 0.0, 0.0, 0.0, 0.0, 0.0, 0.0, 0.0, 0.0, 0.0, 0.0, 0.0, 0.0, 0.0, 0.0, 0.0, 0.0, 0.0, 0.0, 0.0, 0.0, 0.0, 0.0, 0.0, 0.0, 0.0, 0.0, 0.0, 0.0, 0.0, 0.0, 0.0, 0.0, 0.0, 0.0, 0.0, 0.0, 0.0, 0.0, 0.0, 0.0, 0.0, 0.0, 0.0, 0.0, 0.0, 0.0, 0.0, 0.0, 0.0, 0.0, 0.0, 0.0, 0.0, 0.0, 0.0, 0.0, 0.0, 0.0, 0.0, 0.0, 0.0, 0.0, 0.0, 0.0, 0.0, 0.0, 0.0, 0.0, 0.0, 0.0, 0.0, 0.0, 0.0, 0.0, 0.0, 0.0, 0.0, 0.0, 0.0, 0.0, 0.0, 0.0, 0.0, 0.0, 0.0, 0.0, 0.0, 0.0, 0.0, 0.0, 0.0, 0.0, 0.0, 0.0, 0.0, 0.0, 0.0, 0.0, 0.0, 0.0, 0.0, 0.0, 0.0, 0.0, 0.0, 0.0, 0.0, 0.0, 0.0, 0.0, 0.0, 0.0, 0.0, 0.0, 0.0, 0.0, 0.0, 0.0, 0.0, 0.0, 0.0, 0.0, 0.0, 0.0, 0.0, 0.0, 0.0, 0.0, 0.0, 0.0, 0.0, 0.0, 0.0, 0.0, 0.0, 0.0, 0.0, 0.0, 0.0, 0.0, 0.0, 0.0, 0.0, 0.0, 0.0, 0.0, 0.0, 0.0, 0.0, 0.0, 0.0, 0.0, 0.0, 0.0, 0.0, 0.0, 0.0, 0.0, 0.0, 0.0, 0.0, 0.0, 0.0, 0.0, 0.0, 0.0, 0.0, 0.0, 0.0, 0.0, 0.0, 0.0, 0.0, 0.0, 0.0, 0.0, 0.0, 0.0, 0.0, 0.0, 0.0, 0.0, 0.0, 0.0, 0.0, 0.0, 0.0, 0.0, 0.0, 0.0, 0.0, 0.0, 0.0, 0.0, 0.0, 0.0, 0.0, 0.0, 0.0, 0.0, 0.0, 0.0, 0.0, 0.0, 0.0, 0.0, 0.0, 0.0, 0.0, 0.0, 0.0, 0.0, 0.0, 0.0, 0.0, 0.0, 0.0, 0.0, 0.0, 0.0, 0.0, 0.0, 0.0, 0.0, 0.0, 0.0, 0.0, 0.0, 0.0, 0.0, 0.0, 0.0, 0.0, 0.0, 0.0, 0.0, 0.0, 0.0, 0.0, 0.0, 0.0, 0.0, 0.0, 0.0, 0.0, 0.0, 0.0, 0.0, 0.0, 0.0, 0.0, 0.0, 0.0, 0.0, 0.0, 0.0, 0.0, 0.0, 0.0, 0.0, 0.0, 0.0, 0.0, 0.0, 0.0, 0.0, 0.0, 0.0, 0.0, 0.0, 0.0, 0.0, 0.0, 0.0, 0.0, 0.0, 0.0, 0.0, 0.0, 0.0, 0.0, 0.0, 0.0, 0.0, 0.0, 0.0, 0.0, 0.0, 0.0, 0.0, 0.0, 0.0, 0.0, 0.0, 0.0, 0.0, 0.0, 0.0, 0.0, 0.0, 0.0, 0.0, 0.0, 0.0, 0.0, 0.0, 0.0, 0.0, 0.0, 0.0, 0.0, 0.0, 0.0, 0.0, 0.0, 0.0, 0.0, 0.0, 0.0, 0.0, 0.0, 0.0, 0.0, 0.0, 0.0, 0.0, 0.0, 0.0, 0.0, 0.0, 0.0, 0.0, 0.0, 0.0, 0.0, 0.0, 0.0, 0.0, 0.0, 0.0, 0.0, 0.0, 0.0, 0.0, 0.0, 0.0, 0.0, 0.0, 0.0, 0.0, 0.0, 0.0, 0.0, 0.0, 0.0, 0.0, 0.0, 0.0, 0.0, 0.0, 0.0, 0.0, 0.0, 0.0, 0.0, 0.0, 0.0, 0.0, 0.0, 0.0, 0.0, 0.0, 0.0, 0.0, 0.0, 0.0, 0.0, 0.0, 0.0, 0.0, 0.0, 0.0, 0.0, 0.0, 0.0, 0.0, 0.0, 0.0, 0.0, 0.0, 0.0, 0.0, 0.0, 0.0, 0.0, 0.0, 0.0, 0.0, 0.0, 0.0, 0.0, 0.0, 0.0, 0.0, 0.0, 0.0, 0.0, 0.0, 0.0, 0.0, 0.0, 0.0, 0.0, 0.0, 0.0, 0.0, 0.0, 0.0, 0.0, 0.0, 0.0, 0.0, 0.0, 0.0, 0.0, 0.0, 0.0, 0.0, 0.0, 0.0, 0.0, 0.0, 0.0, 0.0, 0.0, 0.0, 0.0, 0.0, 0.0, 0.0, 0.0, 0.0, 0.0, 0.0, 0.0, 0.0, 0.0, 0.0, 0.0, 0.0, 0.0, 0.0, 0.0, 0.0, 0.0, 0.0, 0.0, 0.0, 0.0, 0.0, 0.0, 0.0, 0.0, 0.0, 0.0, 0.0, 0.0, 0.0, 0.0, 0.0, 0.0, 0.0, 0.0, 0.0, 0.0, 0.0, 0.0, 0.0, 0.0, 0.0, 0.0, 0.0, 0.0, 0.0, 0.0, 0.0, 0.0, 0.0, 0.0, 0.0, 0.0, 0.0, 0.0, 0.0, 0.0, 0.0, 0.0, 0.0, 0.0, 0.0, 0.0, 0.0, 0.0, 0.0, 0.0, 0.0, 0.0, 0.0, 0.0, 0.0, 0.0, 0.0, 0.0, 0.0, 0.0, 0.0, 0.0, 0.0, 0.0, 0.0, 0.0, 0.0, 0.0, 0.0, 0.0, 0.0, 0.0, 0.0, 0.0, 0.0, 0.0, 0.0, 0.0, 0.0, 0.0, 0.0, 0.0, 0.0, 0.0, 0.0, 0.0, 0.0, 0.0, 0.0, 0.0, 0.0, 0.0, 0.0, 0.0, 0.0, 0.0, 0.0, 0.0, 0.0, 0.0, 0.0, 0.0, 0.0, 0.0, 0.0, 0.0, 0.0, 0.0, 0.0, 0.0, 0.0, 0.0, 0.0, 0.0, 0.0, 0.0, 0.0, 0.0, 0.0, 0.0, 0.0, 0.0, 0.0, 0.0, 0.0, 0.0, 0.0, 0.0, 0.0, 0.0, 0.0, 0.0, 0.0, 0.0, 0.0, 0.0, 0.0, 0.0, 0.0, 0.0, 0.0, 0.0, 0.0, 0.0, 0.0, 0.0, 0.0, 0.0, 0.0, 0.0, 0.0, 0.0, 0.0, 0.0, 0.0, 0.0, 0.0, 0.0, 0.0, 0.0, 0.0, 0.0, 0.0, 0.0, 0.0, 0.0, 0.0, 0.0, 0.0, 0.0, 0.0, 0.0, 0.0, 0.0, 0.0, 0.0, 0.0, 0.0, 0.0, 0.0, 0.0, 0.0, 0.0, 0.0, 0.0, 0.0, 0.0, 0.0, 0.0, 0.0, 0.0, 0.0, 0.0, 0.0, 0.0, 0.0, 0.0, 0.0, 0.0, 0.0, 0.0, 0.0, 0.0, 0.0, 0.0, 0.0, 0.0, 0.0, 0.0, 0.0, 0.0, 0.0, 0.0, 0.0, 0.0, 0.0, 0.0, 0.0, 0.0, 0.0, 0.0, 0.0, 0.0, 0.0, 0.0, 0.0, 0.0, 0.0, 0.0, 0.0, 0.0, 0.0, 0.0, 0.0, 0.0, 0.0, 0.0, 0.0, 0.0, 0.0, 0.0, 0.0, 0.0, 0.0, 0.0, 0.0, 0.0, 0.0, 0.0, 0.0, 0.0, 0.0, 0.0, 0.0, 0.0, 0.0, 0.0, 0.0, 0.0, 0.0, 0.0, 0.0, 0.0, 0.0, 0.0, 0.0, 0.0, 0.0, 0.0, 0.0, 0.0, 0.0, 0.0, 0.0, 0.0, 0.0, 0.0, 0.0, 0.0, 0.0, 0.0, 0.0, 0.0, 0.0, 0.0, 0.0, 0.0, 0.0, 0.0, 0.0, 0.0, 0.0, 0.0, 0.0, 0.0, 0.0, 0.0, 0.0, 0.0, 0.0, 0.0, 0.0, 0.0, 0.0, 0.0, 0.0, 0.0, 0.0, 0.0, 0.0, 0.0, 0.0, 0.0, 0.0, 0.0, 0.0, 0.0, 0.0, 0.0, 0.0, 0.0, 0.0, 0.0, 0.0, 0.0, 0.0, 0.0, 0.0, 0.0, 0.0, 0.0, 0.0, 0.0, 0.0, 0.0, 0.0, 0.0, 0.0, 0.0, 0.0, 0.0, 0.0, 0.0, 0.0, 0.0, 0.0, 0.0, 0.0, 0.0, 0.0, 0.0, 0.0, 0.0, 0.0, 0.0, 0.0, 0.0, 0.0, 0.0, 0.0, 0.0, 0.0, 0.0, 0.0, 0.0, 0.0, 0.0, 0.0, 0.0, 0.0, 0.0, 0.0, 0.0, 0.0, 0.0, 0.0, 0.0, 0.0, 0.0, 0.0, 0.0, 0.0, 0.0, 0.0, 0.0, 0.0, 0.0, 0.0, 0.0, 0.0, 0.0, 0.0, 0.0, 0.0, 0.0, 0.0, 0.0, 0.0, 0.0, 0.0, 0.0, 0.0, 0.0, 0.0, 0.0, 0.0, 0.0, 0.0, 0.0, 0.0, 0.0, 0.0, 0.0, 0.0, 0.0, 0.0, 0.0, 0.0, 0.0, 0.0, 0.0, 0.0, 0.0, 0.0, 0.0, 0.0, 0.0, 0.0, 0.0, 0.0, 0.0, 0.0, 0.0, 0.0, 0.0, 0.0, 0.0, 0.0, 0.0, 0.0, 0.0, 0.0, 0.0, 0.0, 0.0, 0.0, 0.0, 0.0, 0.0, 0.0, 0.0, 0.0, 0.0, 0.0, 0.0, 0.0, 0.0, 0.0, 0.0, 0.0, 0.0, 0.0, 0.0, 0.0, 0.0, 0.0, 0.0, 0.0, 0.0, 0.0, 0.0, 0.0, 0.0, 0.0, 0.0, 0.0, 0.0, 0.0, 0.0, 0.0, 0.0, 0.0, 0.0, 0.0, 0.0, 0.0, 0.0, 0.0, 0.0, 0.0, 0.0, 0.0, 0.0, 0.0, 0.0, 0.0, 0.0, 0.0, 0.0, 0.0, 0.0, 0.0, 0.0, 0.0, 0.0, 0.0, 0.0, 0.0, 0.0, 0.0, 0.0, 0.0, 0.0, 0.0, 0.0, 0.0, 0.0, 0.0, 0.0, 0.0, 0.0, 0.0, 0.0, 0.0, 0.0, 0.0, 0.0, 0.0, 0.0, 0.0, 0.0, 0.0, 0.0, 0.0, 0.0, 0.0, 0.0, 0.0, 0.0, 0.0, 0.0, 0.0, 0.0, 0.0, 0.0, 0.0, 0.0, 0.0, 0.0, 0.0, 0.0, 0.0, 0.0, 0.0, 0.0, 0.0, 0.0, 0.0, 0.0, 0.0, 0.0, 0.0, 0.0, 0.0, 0.0, 0.0, 0.0, 0.0, 0.0, 0.0, 0.0, 0.0, 0.0, 0.0, 0.0, 0.0, 0.0, 0.0, 0.0, 0.0, 0.0, 0.0, 0.0, 0.0, 0.0, 0.0, 0.0, 0.0, 0.0, 0.0, 0.0, 0.0, 0.0, 0.0, 0.0, 0.0, 0.0, 0.0, 0.0, 0.0, 0.0, 0.0, 0.0, 0.0, 0.0, 0.0, 0.0, 0.0, 0.0, 0.0, 0.0, 0.0, 0.0, 0.0, 0.0, 0.0, 0.0, 0.0, 0.0, 0.0, 0.0, 0.0, 0.0, 0.0, 0.0, 0.0, 0.0, 0.0, 0.0, 0.0, 0.0, 0.0, 0.0, 0.0, 0.0, 0.0, 0.0, 0.0, 0.0, 0.0, 0.0, 0.0, 0.0, 0.0, 0.0, 0.0, 0.0, 0.0, 0.0, 0.0, 0.0, 0.0, 0.0, 0.0, 0.0, 0.0, 0.0, 0.0, 0.0, 0.0, 0.0, 0.0, 0.0, 0.0, 0.0, 0.0, 0.0, 0.0, 0.0, 0.0, 0.0, 0.0, 0.0, 0.0, 0.0, 0.0, 0.0, 0.0, 0.0, 0.0, 0.0, 0.0, 0.0, 0.0, 0.0, 0.0, 0.0, 0.0, 0.0, 0.0, 0.0, 0.0, 0.0, 0.0, 0.0, 0.0, 0.0, 0.0, 0.0, 0.0, 0.0, 0.0, 0.0, 0.0, 0.0, 0.0, 0.0, 0.0, 0.0, 0.0, 0.0, 0.0, 0.0, 0.0, 0.0, 0.0, 0.0, 0.0, 0.0, 0.0, 0.0, 0.0, 0.0, 0.0, 0.0, 0.0, 0.0, 0.0, 0.0, 0.0, 0.0, 0.0, 0.0, 0.0, 0.0, 0.0, 0.0, 0.0, 0.0, 0.0, 0.0, 0.0, 0.0, 0.0, 0.0, 0.0, 0.0, 0.0, 0.0, 0.0, 0.0, 0.0, 0.0, 0.0, 0.0, 0.0, 0.0, 0.0, 0.0, 0.0, 0.0, 0.0, 0.0, 0.0, 0.0, 0.0, 0.0, 0.0, 0.0, 0.0, 0.0, 0.0, 0.0, 0.0, 0.0, 0.0, 0.0, 0.0, 0.0, 0.0, 0.0, 0.0, 0.0, 0.0, 0.0, 0.0, 0.0, 0.0, 0.0, 0.0, 0.0, 0.0, 0.0, 0.0, 0.0, 0.0, 0.0, 0.0, 0.0, 0.0, 0.0, 0.0, 0.0, 0.0, 0.0, 0.0, 0.0, 0.0, 0.0, 0.0, 0.0, 0.0, 0.0, 0.0, 0.0, 0.0, 0.0, 0.0, 0.0, 0.0, 0.0, 0.0, 0.0, 0.0, 0.0, 0.0, 0.0, 0.0, 0.0, 0.0, 0.0, 0.0, 0.0, 0.0, 0.0, 0.0, 0.0, 0.0, 0.0, 0.0, 0.0, 0.0, 0.0, 0.0, 0.0, 0.0, 0.0, 0.0, 0.0, 0.0, 0.0, 0.0, 0.0, 0.0, 0.0, 0.0, 0.0, 0.0, 0.0, 0.0, 0.0, 0.0, 0.0, 0.0, 0.0, 0.0, 0.0, 0.0, 0.0, 0.0, 0.0, 0.0, 0.0, 0.0, 0.0, 0.0, 0.0, 0.0, 0.0, 0.0, 0.0, 0.0, 0.0, 0.0, 0.0, 0.0, 0.0, 0.0, 0.0, 0.0, 0.0, 0.0, 0.0, 0.0, 0.0, 0.0, 0.0, 0.0, 0.0, 0.0, 0.0, 0.0, 0.0, 0.0, 0.0, 0.0, 0.0, 0.0, 0.0, 0.0, 0.0, 0.0, 0.0, 0.0, 0.0, 0.0, 0.0, 0.0, 0.0, 0.0, 0.0, 0.0, 0.0, 0.0, 0.0, 0.0, 0.0, 0.0, 0.0, 0.0, 0.0, 0.0, 0.0, 0.0, 0.0, 0.0, 0.0, 0.0, 0.0, 0.0, 0.0, 0.0, 0.0, 0.0, 0.0, 0.0, 0.0, 0.0, 0.0, 0.0, 0.0, 0.0, 0.0, 0.0, 0.0, 0.0, 0.0, 0.0, 0.0, 0.0, 0.0, 0.0, 0.0, 0.0, 0.0, 0.0, 0.0, 0.0, 0.0, 0.0, 0.0, 0.0, 0.0, 0.0, 0.0, 0.0, 0.0, 0.0, 0.0, 0.0, 0.0, 0.0, 0.0, 0.0, 0.0, 0.0, 0.0, 0.0, 0.0, 0.0, 0.0, 0.0, 0.0, 0.0, 0.0, 0.0, 0.0, 0.0, 0.0, 0.0, 0.0, 0.0, 0.0, 0.0, 0.0, 0.0, 0.0, 0.0, 0.0, 0.0, 0.0, 0.0, 0.0, 0.0, 0.0, 0.0, 0.0, 0.0, 0.0, 0.0, 0.0, 0.0, 0.0, 0.0, 0.0, 0.0, 0.0, 0.0, 0.0, 0.0, 0.0, 0.0, 0.0, 0.0, 0.0, 0.0, 0.0, 0.0, 0.0, 0.0, 0.0, 0.0, 0.0, 0.0, 0.0, 0.0, 0.0, 0.0, 0.0, 0.0, 0.0, 0.0, 0.0, 0.0, 0.0, 0.0, 0.0, 0.0, 0.0, 0.0, 0.0, 0.0, 0.0, 0.0, 0.0, 0.0, 0.0, 0.0, 0.0, 0.0, 0.0, 0.0, 0.0, 0.0, 0.0, 0.0, 0.0, 0.0, 0.0, 0.0, 0.0, 0.0, 0.0, 0.0, 0.0, 0.0, 0.0, 0.0, 0.0, 0.0, 0.0, 0.0, 0.0, 0.0, 0.0, 0.0, 0.0, 0.0, 0.0, 0.0, 0.0, 0.0, 0.0, 0.0, 0.0, 0.0, 0.0, 0.0, 0.0, 0.0, 0.0, 0.0, 0.0, 0.0, 0.0, 0.0, 0.0, 0.0, 0.0, 0.0, 0.0, 0.0, 0.0, 0.0, 0.0, 0.0, 0.0, 0.0, 0.0, 0.0, 0.0, 0.0, 0.0, 0.0, 0.0, 0.0, 0.0, 0.0, 0.0, 0.0, 0.0, 0.0, 0.0, 0.0, 0.0, 0.0, 0.0, 0.0, 0.0, 0.0, 0.0, 0.0, 0.0, 0.0, 0.0, 0.0, 0.0, 0.0, 0.0, 0.0, 0.0, 0.0, 0.0, 0.0, 0.0, 0.0, 0.0, 0.0, 0.0, 0.0, 0.0, 0.0, 0.0, 0.0, 0.0, 0.0, 0.0, 0.0, 0.0, 0.0, 0.0, 0.0, 0.0, 0.0, 0.0, 0.0, 0.0, 0.0, 0.0, 0.0, 0.0, 0.0, 0.0, 0.0, 0.0, 0.0, 0.0, 0.0, 0.0, 0.0, 0.0, 0.0, 0.0, 0.0, 0.0, 0.0, 0.0, 0.0, 0.0, 0.0, 0.0, 0.0, 0.0, 0.0, 0.0, 0.0, 0.0, 0.0, 0.0, 0.0, 0.0, 0.0, 0.0, 0.0, 0.0, 0.0, 0.0, 0.0, 0.0, 0.0, 0.0, 0.0, 0.0, 0.0, 0.0, 0.0, 0.0, 0.0, 0.0, 0.0, 0.0, 0.0, 0.0, 0.0, 0.0, 0.0, 0.0, 0.0, 0.0, 0.0, 0.0, 0.0, 0.0, 0.0, 0.0, 0.0, 0.0, 0.0, 0.0, 0.0, 0.0, 0.0, 0.0, 0.0, 0.0, 0.0, 0.0, 0.0, 0.0, 0.0, 0.0, 0.0, 0.0, 0.0, 0.0, 0.0, 0.0, 0.0, 0.0, 0.0, 0.0, 0.0, 0.0, 0.0, 0.0, 0.0, 0.0, 0.0, 0.0, 0.0, 0.0, 0.0, 0.0, 0.0, 0.0, 0.0, 0.0, 0.0, 0.0, 0.0, 0.0, 0.0, 0.0, 0.0, 0.0, 0.0, 0.0, 0.0, 0.0, 0.0, 0.0, 0.0, 0.0, 0.0, 0.0, 0.0, 0.0, 0.0, 0.0, 0.0, 0.0, 0.0, 0.0, 0.0, 0.0, 0.0, 0.0, 0.0, 0.0, 0.0, 0.0, 0.0, 0.0, 0.0, 0.0, 0.0, 0.0, 0.0, 0.0, 0.0, 0.0, 0.0, 0.0, 0.0, 0.0, 0.0, 0.0, 0.0, 0.0, 0.0, 0.0, 0.0, 0.0, 0.0, 0.0, 0.0, 0.0, 0.0, 0.0, 0.0, 0.0, 0.0, 0.0, 0.0, 0.0, 0.0, 0.0, 0.0, 0.0, 0.0, 0.0, 0.0, 0.0, 0.0, 0.0, 0.0, 0.0, 0.0, 0.0, 0.0, 0.0, 0.0, 0.0, 0.0, 0.0, 0.0, 0.0, 0.0, 0.0, 0.0, 0.0, 0.0, 0.0, 0.0, 0.0, 0.0, 0.0, 0.0, 0.0, 0.0, 0.0, 0.0, 0.0, 0.0, 0.0, 0.0, 0.0, 0.0, 0.0, 0.0, 0.0, 0.0, 0.0, 0.0, 0.0, 0.0, 0.0, 0.0, 0.0, 0.0, 0.0, 0.0, 0.0, 0.0, 0.0, 0.0, 0.0, 0.0, 0.0, 0.0, 0.0, 0.0, 0.0, 0.0, 0.0, 0.0, 0.0, 0.0, 0.0, 0.0, 0.0, 0.0, 0.0, 0.0, 0.0, 0.0, 0.0, 0.0, 0.0, 0.0, 0.0, 0.0, 0.0, 0.0, 0.0, 0.0, 0.0, 0.0, 0.0, 0.0, 0.0, 0.0, 0.0, 0.0, 0.0, 0.0, 0.0, 0.0, 0.0, 0.0, 0.0, 0.0, 0.0, 0.0, 0.0, 0.0, 0.0, 0.0, 0.0, 0.0, 0.0, 0.0, 0.0, 0.0, 0.0, 0.0, 0.0, 0.0, 0.0, 0.0, 0.0, 0.0, 0.0, 0.0, 0.0, 0.0, 0.0, 0.0, 0.0, 0.0, 0.0, 0.0, 0.0, 0.0, 0.0, 0.0, 0.0, 0.0, 0.0, 0.0, 0.0, 0.0, 0.0, 0.0, 0.0, 0.0, 0.0, 0.0, 0.0, 0.0, 0.0, 0.0, 0.0, 0.0, 0.0, 0.0, 0.0, 0.0, 0.0, 0.0, 0.0, 0.0, 0.0, 0.0, 0.0, 0.0, 0.0, 0.0, 0.0, 0.0, 0.0, 0.0, 0.0, 0.0, 0.0, 0.0, 0.0, 0.0, 0.0, 0.0, 0.0, 0.0, 0.0, 0.0, 0.0, 0.0, 0.0, 0.0, 0.0, 0.0, 0.0, 0.0, 0.0, 0.0, 0.0, 0.0, 0.0, 0.0, 0.0, 0.0, 0.0, 0.0, 0.0, 0.0, 0.0, 0.0, 0.0, 0.0, 0.0, 0.0, 0.0, 0.0, 0.0, 0.0, 0.0, 0.0, 0.0, 0.0, 0.0, 0.0, 0.0, 0.0, 0.0, 0.0, 0.0, 0.0, 0.0, 0.0, 0.0, 0.0, 0.0, 0.0, 0.0, 0.0, 0.0, 0.0, 0.0, 0.0, 0.0, 0.0, 0.0, 0.0, 0.0, 0.0, 0.0, 0.0, 0.0, 0.0, 0.0, 0.0, 0.0, 0.0, 0.0, 0.0, 0.0, 0.0, 0.0, 0.0, 0.0, 0.0, 0.0, 0.0, 0.0, 0.0, 0.0, 0.0, 0.0, 0.0, 0.0, 0.0, 0.0, 0.0, 0.0, 0.0, 0.0, 0.0, 0.0, 0.0, 0.0, 0.0, 0.0, 0.0, 0.0, 0.0, 0.0, 0.0, 0.0, 0.0, 0.0, 0.0, 0.0, 0.0, 0.0, 0.0, 0.0, 0.0, 0.0, 0.0, 0.0, 0.0, 0.0, 0.0, 0.0, 0.0, 0.0, 0.0, 0.0, 0.0, 0.0, 0.0, 0.0, 0.0, 0.0, 0.0, 0.0, 0.0, 0.0, 0.0, 0.0, 0.0, 0.0, 0.0, 0.0, 0.0, 0.0, 0.0, 0.0, 0.0, 0.0, 0.0, 0.0, 0.0, 0.0, 0.0, 0.0, 0.0, 0.0, 0.0, 0.0, 0.0, 0.0, 0.0, 0.0, 0.0, 0.0, 0.0, 0.0, 0.0, 0.0, 0.0, 0.0, 0.0, 0.0, 0.0, 0.0, 0.0, 0.0, 0.0, 0.0, 0.0, 0.0, 0.0, 0.0, 0.0, 0.0, 0.0, 0.0, 0.0, 0.0, 0.0, 0.0, 0.0, 0.0, 0.0, 0.0, 0.0, 0.0, 0.0, 0.0, 0.0, 0.0, 0.0, 0.0, 0.0, 0.0, 0.0, 0.0, 0.0, 0.0, 0.0, 0.0, 0.0, 0.0, 0.0, 0.0, 0.0, 0.0, 0.0, 0.0, 0.0, 0.0, 0.0, 0.0, 0.0, 0.0, 0.0, 0.0, 0.0, 0.0, 0.0, 0.0, 0.0, 0.0, 0.0, 0.0, 0.0, 0.0, 0.0, 0.0, 0.0, 0.0, 0.0, 0.0, 0.0, 0.0, 0.0, 0.0, 0.0, 0.0, 0.0, 0.0, 0.0, 0.0, 0.0, 0.0, 0.0, 0.0, 0.0, 0.0, 0.0, 0.0, 0.0, 0.0, 0.0, 0.0, 0.0, 0.0, 0.0, 0.0, 0.0, 0.0, 0.0, 0.0, 0.0, 0.0, 0.0, 0.0, 0.0, 0.0, 0.0, 0.0, 0.0, 0.0, 0.0, 0.0, 0.0, 0.0, 0.0, 0.0, 0.0, 0.0, 0.0, 0.0, 0.0, 0.0, 0.0, 0.0, 0.0, 0.0, 0.0, 0.0, 0.0, 0.0, 0.0, 0.0, 0.0, 0.0, 0.0, 0.0, 0.0, 0.0, 0.0, 0.0, 0.0, 0.0, 0.0, 0.0, 0.0, 0.0, 0.0, 0.0, 0.0, 0.0, 0.0, 0.0, 0.0, 0.0, 0.0, 0.0, 0.0, 0.0, 0.0, 0.0, 0.0, 0.0, 0.0, 0.0, 0.0, 0.0, 0.0, 0.0, 0.0, 0.0, 0.0, 0.0, 0.0, 0.0, 0.0, 0.0, 0.0, 0.0, 0.0, 0.0, 0.0, 0.0, 0.0, 0.0, 0.0, 0.0, 0.0, 0.0, 0.0, 0.0, 0.0, 0.0, 0.0, 0.0, 0.0, 0.0, 0.0, 0.0, 0.0, 0.0, 0.0, 0.0, 0.0, 0.0, 0.0, 0.0, 0.0, 0.0, 0.0, 0.0, 0.0, 0.0, 0.0, 0.0, 0.0, 0.0, 0.0, 0.0, 0.0, 0.0, 0.0, 0.0, 0.0, 0.0, 0.0, 0.0, 0.0, 0.0, 0.0, 0.0, 0.0, 0.0, 0.0, 0.0, 0.0, 0.0, 0.0, 0.0, 0.0, 0.0, 0.0, 0.0, 0.0, 0.0, 0.0, 0.0, 0.0, 0.0, 0.0, 0.0, 0.0, 0.0, 0.0, 0.0, 0.0, 0.0, 0.0, 0.0, 0.0, 0.0, 0.0, 0.0, 0.0, 0.0, 0.0, 0.0, 0.0, 0.0, 0.0, 0.0, 0.0, 0.0, 0.0, 0.0, 0.0, 0.0, 0.0, 0.0, 0.0, 0.0, 0.0, 0.0, 0.0, 0.0, 0.0, 0.0, 0.0, 0.0, 0.0, 0.0, 0.0, 0.0, 0.0, 0.0, 0.0, 0.0, 0.0, 0.0, 0.0, 0.0, 0.0, 0.0, 0.0, 0.0, 0.0, 0.0, 0.0, 0.0, 0.0, 0.0, 0.0, 0.0, 0.0, 0.0, 0.0, 0.0, 0.0, 0.0, 0.0, 0.0, 0.0, 0.0, 0.0, 0.0, 0.0, 0.0, 0.0, 0.0, 0.0, 0.0, 0.0, 0.0, 0.0, 0.0, 0.0, 0.0, 0.0, 0.0, 0.0, 0.0, 0.0, 0.0, 0.0, 0.0, 0.0, 0.0, 0.0, 0.0, 0.0, 0.0, 0.0, 0.0, 0.0, 0.0, 0.0, 0.0, 0.0, 0.0, 0.0, 0.0, 0.0, 0.0, 0.0, 0.0, 0.0, 0.0, 0.0, 0.0, 0.0, 0.0, 0.0, 0.0, 0.0, 0.0, 0.0, 0.0, 0.0, 0.0, 0.0, 0.0, 0.0, 0.0, 0.0, 0.0, 0.0, 0.0, 0.0, 0.0, 0.0, 0.0, 0.0, 0.0, 0.0, 0.0, 0.0, 0.0, 0.0, 0.0, 0.0, 0.0, 0.0, 0.0, 0.0, 0.0, 0.0, 0.0, 0.0, 0.0, 0.0, 0.0, 0.0, 0.0, 0.0, 0.0, 0.0, 0.0, 0.0, 0.0, 0.0, 0.0, 0.0, 0.0, 0.0, 0.0, 0.0, 0.0, 0.0, 0.0, 0.0, 0.0, 0.0, 0.0, 0.0, 0.0, 0.0, 0.0, 0.0, 0.0, 0.0, 0.0, 0.0, 0.0, 0.0, 0.0, 0.0, 0.0, 0.0, 0.0, 0.0, 0.0, 0.0, 0.0, 0.0, 0.0, 0.0, 0.0, 0.0, 0.0, 0.0, 0.0, 0.0, 0.0, 0.0, 0.0, 0.0, 0.0, 0.0, 0.0, 0.0, 0.0, 0.0, 0.0, 0.0, 0.0, 0.0, 0.0, 0.0, 0.0, 0.0, 0.0, 0.0, 0.0, 0.0, 0.0, 0.0, 0.0, 0.0, 0.0, 0.0, 0.0, 0.0, 0.0, 0.0, 0.0, 0.0, 0.0, 0.0, 0.0, 0.0, 0.0, 0.0, 0.0, 0.0, 0.0, 0.0, 0.0, 0.0, 0.0, 0.0, 0.0, 0.0, 0.0, 0.0, 0.0, 0.0, 0.0, 0.0, 0.0, 0.0, 0.0, 0.0, 0.0, 0.0, 0.0, 0.0, 0.0, 0.0, 0.0, 0.0, 0.0, 0.0, 0.0, 0.0, 0.0, 0.0, 0.0, 0.0, 0.0, 0.0, 0.0, 0.0, 0.0, 0.0, 0.0, 0.0, 0.0, 0.0, 0.0, 0.0, 0.0, 0.0, 0.0, 0.0, 0.0, 0.0, 0.0, 0.0, 0.0, 0.0, 0.0, 0.0, 0.0, 0.0, 0.0, 0.0, 0.0, 0.0, 0.0, 0.0, 0.0, 0.0, 0.0, 0.0, 0.0, 0.0, 0.0, 0.0, 0.0, 0.0, 0.0, 0.0, 0.0, 0.0, 0.0, 0.0, 0.0, 0.0, 0.0, 0.0, 0.0, 0.0, 0.0, 0.0, 0.0, 0.0, 0.0, 0.0, 0.0, 0.0, 0.0, 0.0, 0.0, 0.0, 0.0, 0.0, 0.0, 0.0, 0.0, 0.0, 0.0, 0.0, 0.0, 0.0, 0.0, 0.0, 0.0, 0.0, 0.0, 0.0, 0.0, 0.0, 0.0, 0.0, 0.0, 0.0, 0.0, 0.0, 0.0, 0.0, 0.0, 0.0, 0.0, 0.0, 0.0, 0.0, 0.0, 0.0, 0.0, 0.0, 0.0, 0.0, 0.0, 0.0, 0.0, 0.0, 0.0, 0.0, 0.0, 0.0, 0.0, 0.0, 0.0, 0.0, 0.0, 0.0, 0.0, 0.0, 0.0, 0.0, 0.0, 0.0, 0.0, 0.0, 0.0, 0.0, 0.0, 0.0, 0.0, 0.0, 0.0, 0.0, 0.0, 0.0, 0.0, 0.0, 0.0, 0.0, 0.0, 0.0, 0.0, 0.0, 0.0, 0.0, 0.0, 0.0, 0.0, 0.0, 0.0, 0.0, 0.0, 0.0, 0.0, 0.0, 0.0, 0.0, 0.0, 0.0, 0.0, 0.0, 0.0, 0.0, 0.0, 0.0, 0.0, 0.0, 0.0, 0.0, 0.0, 0.0, 0.0, 0.0, 0.0, 0.0, 0.0, 0.0, 0.0, 0.0, 0.0, 0.0, 0.0, 0.0, 0.0, 0.0, 0.0, 0.0, 0.0, 0.0, 0.0, 0.0, 0.0, 0.0, 0.0, 0.0, 0.0, 0.0, 0.0, 0.0, 0.0, 0.0, 0.0, 0.0, 0.0, 0.0, 0.0, 0.0, 0.0, 0.0, 0.0, 0.0, 0.0, 0.0, 0.0, 0.0, 0.0, 0.0, 0.0, 0.0, 0.0, 0.0, 0.0, 0.0, 0.0, 0.0, 0.0, 0.0, 0.0, 0.0, 0.0, 0.0, 0.0, 0.0, 0.0, 0.0, 0.0, 0.0, 0.0, 0.0, 0.0, 0.0, 0.0, 0.0, 0.0, 0.0, 0.0, 0.0, 0.0, 0.0, 0.0, 0.0, 0.0, 0.0, 0.0, 0.0, 0.0, 0.0, 0.0, 0.0, 0.0, 0.0, 0.0, 0.0, 0.0, 0.0, 0.0, 0.0, 0.0, 0.0, 0.0, 0.0, 0.0, 0.0, 0.0, 0.0, 0.0, 0.0, 0.0, 0.0, 0.0, 0.0, 0.0, 0.0, 0.0, 0.0, 0.0, 0.0, 0.0, 0.0, 0.0, 0.0, 0.0, 0.0, 0.0, 0.0, 0.0, 0.0, 0.0, 0.0, 0.0, 0.0, 0.0, 0.0, 0.0, 0.0, 0.0, 0.0, 0.0, 0.0, 0.0, 0.0, 0.0, 0.0, 0.0, 0.0, 0.0, 0.0, 0.0, 0.0, 0.0, 0.0, 0.0, 0.0, 0.0, 0.0, 0.0, 0.0, 0.0, 0.0, 0.0, 0.0, 0.0, 0.0, 0.0, 0.0, 0.0, 0.0, 0.0, 0.0, 0.0, 0.0, 0.0, 0.0, 0.0, 0.0, 0.0, 0.0, 0.0, 0.0, 0.0, 0.0, 0.0, 0.0, 0.0, 0.0, 0.0, 0.0, 0.0, 0.0, 0.0, 0.0, 0.0, 0.0, 0.0, 0.0, 0.0, 0.0, 0.0, 0.0, 0.0, 0.0, 0.0, 0.0, 0.0, 0.0, 0.0, 0.0, 0.0, 0.0, 0.0, 0.0, 0.0, 0.0, 0.0, 0.0, 0.0, 0.0, 0.0, 0.0, 0.0, 0.0, 0.0, 0.0, 0.0, 0.0, 0.0, 0.0, 0.0, 0.0, 0.0, 0.0, 0.0, 0.0, 0.0, 0.0, 0.0, 0.0, 0.0, 0.0, 0.0, 0.0, 0.0, 0.0, 0.0, 0.0, 0.0, 0.0, 0.0, 0.0, 0.0, 0.0, 0.0, 0.0, 0.0, 0.0, 0.0, 0.0, 0.0, 0.0, 0.0, 0.0, 0.0, 0.0, 0.0, 0.0, 0.0, 0.0, 0.0, 0.0, 0.0, 0.0, 0.0, 0.0, 0.0, 0.0, 0.0, 0.0, 0.0, 0.0, 0.0, 0.0, 0.0, 0.0, 0.0, 0.0, 0.0, 0.0, 0.0, 0.0, 0.0, 0.0, 0.0, 0.0, 0.0, 0.0, 0.0, 0.0, 0.0, 0.0, 0.0, 0.0, 0.0, 0.0, 0.0, 0.0, 0.0, 0.0, 0.0, 0.0, 0.0, 0.0, 0.0, 0.0, 0.0, 0.0, 0.0, 0.0, 0.0, 0.0, 0.0, 0.0, 0.0, 0.0, 0.0, 0.0, 0.0, 0.0, 0.0, 0.0, 0.0, 0.0, 0.0, 0.0, 0.0, 0.0, 0.0, 0.0, 0.0, 0.0, 0.0, 0.0, 0.0, 0.0, 0.0, 0.0, 0.0, 0.0, 0.0, 0.0, 0.0, 0.0, 0.0, 0.0, 0.0, 0.0, 0.0, 0.0, 0.0, 0.0, 0.0, 0.0, 0.0, 0.0, 0.0, 0.0, 0.0, 0.0, 0.0, 0.0, 0.0, 0.0, 0.0, 0.0, 0.0, 0.0, 0.0, 0.0, 0.0, 0.0, 0.0, 0.0, 0.0, 0.0, 1.0, 1.0, 1.0, 1.0, 0.0, 1.0, 1.0, 1.0, 1.0, 1.0, 0.0, 1.0, 0.0, 1.0, 1.0, 1.0, 1.0, 1.0, 0.0, 1.0, 0.0, 1.0, 0.0, 1.0, 0.0, 1.0, 0.0, 1.0, 0.0, 1.0, 0.0, 1.0, 0.0, 0.0, 0.0, 0.0, 0.0, 1.0, 0.0, 1.0, 0.0, 1.0, 0.0, 1.0, 0.0, 1.0, 0.0, 1.0, 0.0, 1.0, 0.0, 1.0, 0.0, 1.0, 0.0, 1.0, 0.0, 0.0, 0.0, 0.0, 0.0, 0.0, 0.0, 1.0, 0.0, 1.0, 1.0, 0.0, 1.0, 1.0, 1.0, 1.0, 0.0, 1.0, 0.0, 1.0, 1.0, 1.0, 1.0, 1.0, 0.0, 1.0, 0.0, 1.0, 1.0, 1.0, 0.0, 1.0, 0.0, 1.0, 0.0, 1.0, 0.0, 1.0, 0.0, 0.0, 0.0, 0.0, 0.0, 1.0, 0.0, 1.0, 0.0, 1.0, 0.0, 1.0, 0.0, 1.0, 0.0, 1.0, 0.0, 1.0, 0.0, 1.0, 0.0, 1.0, 0.0, 1.0, 0.0, 0.0, 0.0, 0.0, 0.0, 1.0, 0.0, 1.0, 1.0, 1.0, 1.0, 1.0, 1.0, 1.0, 1.0, 0.0, 0.0, 0.0, 0.0, 0.0, 0.0, 0.0, 0.0, 0.0, 0.0, 0.0, 0.0, 0.0, 0.0, 0.0, 0.0, 0.0, 0.0, 1.0, 0.0, 1.0, 0.0, 0.0, 0.0, 1.0, 1.0, 0.0, 1.0, 0.0, 1.0, 1.0, 1.0, 1.0, 0.0, 1.0, 0.0, 1.0, 0.0, 1.0, 0.0, 1.0, 0.0, 1.0, 0.0, 1.0, 0.0, 1.0, 0.0, 1.0, 0.0, 1.0, 0.0, 1.0, 0.0, 1.0, 0.0, 1.0, 1.0, 1.0, 1.0, 1.0, 1.0, 1.0, 1.0, 1.0, 0.0, 1.0, 0.0, 1.0, 0.0, 1.0, 0.0, 1.0, 0.0, 1.0, 0.0, 1.0, 0.0, 1.0, 0.0, 1.0, 0.0, 1.0, 0.0, 1.0, 0.0, 1.0, 0.0, 1.0, 0.0, 1.0, 0.0, 1.0, 0.0, 1.0, 0.0, 1.0, 0.0, 1.0, 1.0, 1.0, 1.0, 1.0, 0.0, 0.0, 1.0, 0.0, 0.0, 0.0, 0.0, 0.0, 1.0, 1.0, 0.0, 1.0, 0.0, 1.0, 0.0, 1.0, 0.0])
me_circle.use_remesh_fix_poles = True
me_circle.use_remesh_preserve_attributes = False
me_circle.use_mirror_vertex_groups = False
me_circle.update()

# ---- objects
ob_chargingportmount_left = bpy.data.objects.new('ChargingPortMount_Left', me_circle)

# ---- transforms, parenting, visibility, modifiers, constraints
ob_chargingportmount_left.location = (0.0, 0.0, 0.0)
ob_chargingportmount_left.lineart.crease_threshold = 0.0

# ---- collection membership
col_collection.objects.link(ob_chargingportmount_left)

# ---- scene / render settings (as saved in the file)
scene.frame_start = 1; scene.frame_end = 250; scene.frame_set(1)
scene.render.engine = 'BLENDER_EEVEE_NEXT'
scene.cycles.use_denoising = False
scene.cycles.samples = 128
scene.cycles.sampling_pattern = 'TABULATED_SOBOL'
scene.cycles.use_adaptive_sampling = False
scene.cycles.use_light_tree = False
scene.view_settings.view_transform = 'Filmic'
bpy.context.view_layer.update()

# ---- added for rendering (the .blend has no active camera and no usable light): camera, sun
cam_auto = bpy.data.cameras.new('AutoCamera')
cam_auto.lens = 50.0
cam_auto.sensor_width = 36.0
cam_auto.clip_end = 1000.0
ob_auto_camera = bpy.data.objects.new('AutoCamera', cam_auto)
scene.collection.objects.link(ob_auto_camera)
ob_auto_camera.location = (12.7061, -13.3973, 7.63985)
ob_auto_camera.rotation_euler = (1.09748, -7.21219e-08, 0.694738)
scene.camera = ob_auto_camera
light_auto_sun = bpy.data.lights.new('AutoSun', 'SUN')
light_auto_sun.energy = 3.0
light_auto_sun.angle = 0.0523599
ob_auto_sun = bpy.data.objects.new('AutoSun', light_auto_sun)
scene.collection.objects.link(ob_auto_sun)
ob_auto_sun.rotation_euler = (0.872665, 0.174533, 0.523599)
bpy.context.view_layer.update()
